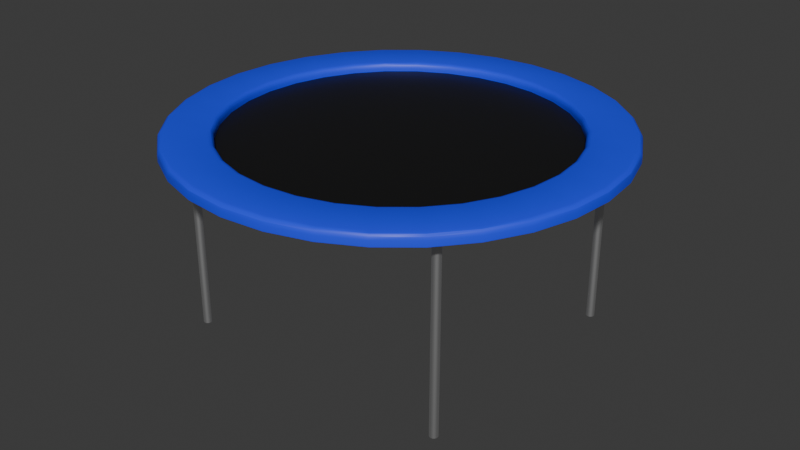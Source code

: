# Source: trampopo.blend  (saved by Blender 4.4.32; exported with 4.5.12 LTS)
import bpy
from mathutils import Matrix  # noqa: F401  (used for matrix-valued properties, if any)

bpy.ops.wm.read_factory_settings(use_empty=True)
scene = bpy.context.scene
scene.name = 'Scene'

# ---- collections
col_collection = bpy.data.collections.new('Collection'); scene.collection.children.link(col_collection)

# ---- materials (node trees are filled in below, after node groups)
mat_material_003 = bpy.data.materials.new('Material.003')
mat_material_001 = bpy.data.materials.new('Material.001')
mat_material_002 = bpy.data.materials.new('Material.002')

# ---- material node trees
mat_material_003.use_nodes = True; mat_material_003.node_tree.nodes.clear()
_N = mat_material_003.node_tree.nodes; _L = mat_material_003.node_tree.links
n0 = _N.new('ShaderNodeBsdfPrincipled'); n0.name = 'Principled BSDF'; n0.location = (10, 300)
n0.inputs[1].default_value = 1.0
n1 = _N.new('ShaderNodeOutputMaterial'); n1.name = 'Material Output'; n1.location = (300, 300)
_L.new(n0.outputs[0], n1.inputs[0])
n1.is_active_output = True
mat_material_001.use_nodes = True; mat_material_001.node_tree.nodes.clear()
_N = mat_material_001.node_tree.nodes; _L = mat_material_001.node_tree.links
n0 = _N.new('ShaderNodeBsdfPrincipled'); n0.name = 'Principled BSDF'; n0.location = (10, 300)
n0.inputs[0].default_value = (0.005582, 0.005582, 0.005582, 1.0)
n1 = _N.new('ShaderNodeOutputMaterial'); n1.name = 'Material Output'; n1.location = (300, 300)
_L.new(n0.outputs[0], n1.inputs[0])
n1.is_active_output = True
mat_material_002.use_nodes = True; mat_material_002.node_tree.nodes.clear()
_N = mat_material_002.node_tree.nodes; _L = mat_material_002.node_tree.links
n0 = _N.new('ShaderNodeBsdfPrincipled'); n0.name = 'Principled BSDF'; n0.location = (10, 300)
n0.inputs[0].default_value = (0.02012, 0.05243, 0.9503, 1.0)
n1 = _N.new('ShaderNodeOutputMaterial'); n1.name = 'Material Output'; n1.location = (300, 300)
_L.new(n0.outputs[0], n1.inputs[0])
n1.is_active_output = True

# ---- world
world_world = bpy.data.worlds.new('World'); scene.world = world_world
world_world.use_nodes = True; world_world.node_tree.nodes.clear()
_N = world_world.node_tree.nodes; _L = world_world.node_tree.links
n0 = _N.new('ShaderNodeOutputWorld'); n0.name = 'World Output'; n0.location = (300, 300)
n1 = _N.new('ShaderNodeBackground'); n1.name = 'Background'; n1.location = (10, 300)
n1.inputs[0].default_value = (0.05088, 0.05088, 0.05088, 1.0)
_L.new(n1.outputs[0], n0.inputs[0])
n0.is_active_output = True
world_world.color = (0.05088, 0.05088, 0.05088)
world_world.sun_shadow_jitter_overblur = 0.0

# ---- meshes
me_cylinder_001 = bpy.data.meshes.new('Cylinder.001')
me_cylinder_001.from_pydata([(-3.48, 3.189, 0.00647), (-3.48, 3.189, 0.9969), (-3.461, 3.187, 0.00647), (-3.461, 3.187, 0.9969), (-3.442, 3.182, 0.00647), (-3.442, 3.182, 0.9969), (-3.425, 3.173, 0.00647), (-3.425, 3.173, 0.9969), (-3.41, 3.16, 0.00647), (-3.41, 3.16, 0.9969), (-3.397, 3.145, 0.00647), (-3.397, 3.145, 0.9969), (-3.388, 3.128, 0.00647), (-3.388, 3.128, 0.9969), (-3.382, 3.109, 0.00647), (-3.382, 3.109, 0.9969), (-3.38, 3.089, 0.00647), (-3.38, 3.089, 0.9969), (-3.382, 3.07, 0.00647), (-3.382, 3.07, 0.9969), (-3.388, 3.051, 0.00647), (-3.388, 3.051, 0.9969), (-3.397, 3.034, 0.00647), (-3.397, 3.034, 0.9969), (-3.41, 3.019, 0.00647), (-3.41, 3.019, 0.9969), (-3.425, 3.006, 0.00647), (-3.425, 3.006, 0.9969), (-3.442, 2.997, 0.00647), (-3.442, 2.997, 0.9969), (-3.461, 2.991, 0.00647), (-3.461, 2.991, 0.9969), (-3.48, 2.989, 0.00647), (-3.48, 2.989, 0.9969), (-3.5, 2.991, 0.00647), (-3.5, 2.991, 0.9969), (-3.519, 2.997, 0.00647), (-3.519, 2.997, 0.9969), (-3.536, 3.006, 0.00647), (-3.536, 3.006, 0.9969), (-3.551, 3.019, 0.00647), (-3.551, 3.019, 0.9969), (-3.564, 3.034, 0.00647), (-3.564, 3.034, 0.9969), (-3.573, 3.051, 0.00647), (-3.573, 3.051, 0.9969), (-3.578, 3.07, 0.00647), (-3.578, 3.07, 0.9969), (-3.58, 3.089, 0.00647), (-3.58, 3.089, 0.9969), (-3.578, 3.109, 0.00647), (-3.578, 3.109, 0.9969), (-3.573, 3.128, 0.00647), (-3.573, 3.128, 0.9969), (-3.564, 3.145, 0.00647), (-3.564, 3.145, 0.9969), (-3.551, 3.16, 0.00647), (-3.551, 3.16, 0.9969), (-3.536, 3.173, 0.00647), (-3.536, 3.173, 0.9969), (-3.519, 3.182, 0.00647), (-3.519, 3.182, 0.9969), (-3.5, 3.187, 0.00647), (-3.5, 3.187, 0.9969), (3.48, 3.189, 0.00647), (3.48, 3.189, 0.9969), (3.461, 3.187, 0.00647), (3.461, 3.187, 0.9969), (3.442, 3.182, 0.00647), (3.442, 3.182, 0.9969), (3.425, 3.173, 0.00647), (3.425, 3.173, 0.9969), (3.41, 3.16, 0.00647), (3.41, 3.16, 0.9969), (3.397, 3.145, 0.00647), (3.397, 3.145, 0.9969), (3.388, 3.128, 0.00647), (3.388, 3.128, 0.9969), (3.382, 3.109, 0.00647), (3.382, 3.109, 0.9969), (3.38, 3.089, 0.00647), (3.38, 3.089, 0.9969), (3.382, 3.07, 0.00647), (3.382, 3.07, 0.9969), (3.388, 3.051, 0.00647), (3.388, 3.051, 0.9969), (3.397, 3.034, 0.00647), (3.397, 3.034, 0.9969), (3.41, 3.019, 0.00647), (3.41, 3.019, 0.9969), (3.425, 3.006, 0.00647), (3.425, 3.006, 0.9969), (3.442, 2.997, 0.00647), (3.442, 2.997, 0.9969), (3.461, 2.991, 0.00647), (3.461, 2.991, 0.9969), (3.48, 2.989, 0.00647), (3.48, 2.989, 0.9969), (3.5, 2.991, 0.00647), (3.5, 2.991, 0.9969), (3.519, 2.997, 0.00647), (3.519, 2.997, 0.9969), (3.536, 3.006, 0.00647), (3.536, 3.006, 0.9969), (3.551, 3.019, 0.00647), (3.551, 3.019, 0.9969), (3.564, 3.034, 0.00647), (3.564, 3.034, 0.9969), (3.573, 3.051, 0.00647), (3.573, 3.051, 0.9969), (3.578, 3.07, 0.00647), (3.578, 3.07, 0.9969), (3.58, 3.089, 0.00647), (3.58, 3.089, 0.9969), (3.578, 3.109, 0.00647), (3.578, 3.109, 0.9969), (3.573, 3.128, 0.00647), (3.573, 3.128, 0.9969), (3.564, 3.145, 0.00647), (3.564, 3.145, 0.9969), (3.551, 3.16, 0.00647), (3.551, 3.16, 0.9969), (3.536, 3.173, 0.00647), (3.536, 3.173, 0.9969), (3.519, 3.182, 0.00647), (3.519, 3.182, 0.9969), (3.5, 3.187, 0.00647), (3.5, 3.187, 0.9969), (-3.48, -3.189, 0.00647), (-3.48, -3.189, 0.9969), (-3.461, -3.187, 0.00647), (-3.461, -3.187, 0.9969), (-3.442, -3.182, 0.00647), (-3.442, -3.182, 0.9969), (-3.425, -3.173, 0.00647), (-3.425, -3.173, 0.9969), (-3.41, -3.16, 0.00647), (-3.41, -3.16, 0.9969), (-3.397, -3.145, 0.00647), (-3.397, -3.145, 0.9969), (-3.388, -3.128, 0.00647), (-3.388, -3.128, 0.9969), (-3.382, -3.109, 0.00647), (-3.382, -3.109, 0.9969), (-3.38, -3.089, 0.00647), (-3.38, -3.089, 0.9969), (-3.382, -3.07, 0.00647), (-3.382, -3.07, 0.9969), (-3.388, -3.051, 0.00647), (-3.388, -3.051, 0.9969), (-3.397, -3.034, 0.00647), (-3.397, -3.034, 0.9969), (-3.41, -3.019, 0.00647), (-3.41, -3.019, 0.9969), (-3.425, -3.006, 0.00647), (-3.425, -3.006, 0.9969), (-3.442, -2.997, 0.00647), (-3.442, -2.997, 0.9969), (-3.461, -2.991, 0.00647), (-3.461, -2.991, 0.9969), (-3.48, -2.989, 0.00647), (-3.48, -2.989, 0.9969), (-3.5, -2.991, 0.00647), (-3.5, -2.991, 0.9969), (-3.519, -2.997, 0.00647), (-3.519, -2.997, 0.9969), (-3.536, -3.006, 0.00647), (-3.536, -3.006, 0.9969), (-3.551, -3.019, 0.00647), (-3.551, -3.019, 0.9969), (-3.564, -3.034, 0.00647), (-3.564, -3.034, 0.9969), (-3.573, -3.051, 0.00647), (-3.573, -3.051, 0.9969), (-3.578, -3.07, 0.00647), (-3.578, -3.07, 0.9969), (-3.58, -3.089, 0.00647), (-3.58, -3.089, 0.9969), (-3.578, -3.109, 0.00647), (-3.578, -3.109, 0.9969), (-3.573, -3.128, 0.00647), (-3.573, -3.128, 0.9969), (-3.564, -3.145, 0.00647), (-3.564, -3.145, 0.9969), (-3.551, -3.16, 0.00647), (-3.551, -3.16, 0.9969), (-3.536, -3.173, 0.00647), (-3.536, -3.173, 0.9969), (-3.519, -3.182, 0.00647), (-3.519, -3.182, 0.9969), (-3.5, -3.187, 0.00647), (-3.5, -3.187, 0.9969), (3.48, -3.189, 0.00647), (3.48, -3.189, 0.9969), (3.461, -3.187, 0.00647), (3.461, -3.187, 0.9969), (3.442, -3.182, 0.00647), (3.442, -3.182, 0.9969), (3.425, -3.173, 0.00647), (3.425, -3.173, 0.9969), (3.41, -3.16, 0.00647), (3.41, -3.16, 0.9969), (3.397, -3.145, 0.00647), (3.397, -3.145, 0.9969), (3.388, -3.128, 0.00647), (3.388, -3.128, 0.9969), (3.382, -3.109, 0.00647), (3.382, -3.109, 0.9969), (3.38, -3.089, 0.00647), (3.38, -3.089, 0.9969), (3.382, -3.07, 0.00647), (3.382, -3.07, 0.9969), (3.388, -3.051, 0.00647), (3.388, -3.051, 0.9969), (3.397, -3.034, 0.00647), (3.397, -3.034, 0.9969), (3.41, -3.019, 0.00647), (3.41, -3.019, 0.9969), (3.425, -3.006, 0.00647), (3.425, -3.006, 0.9969), (3.442, -2.997, 0.00647), (3.442, -2.997, 0.9969), (3.461, -2.991, 0.00647), (3.461, -2.991, 0.9969), (3.48, -2.989, 0.00647), (3.48, -2.989, 0.9969), (3.5, -2.991, 0.00647), (3.5, -2.991, 0.9969), (3.519, -2.997, 0.00647), (3.519, -2.997, 0.9969), (3.536, -3.006, 0.00647), (3.536, -3.006, 0.9969), (3.551, -3.019, 0.00647), (3.551, -3.019, 0.9969), (3.564, -3.034, 0.00647), (3.564, -3.034, 0.9969), (3.573, -3.051, 0.00647), (3.573, -3.051, 0.9969), (3.578, -3.07, 0.00647), (3.578, -3.07, 0.9969), (3.58, -3.089, 0.00647), (3.58, -3.089, 0.9969), (3.578, -3.109, 0.00647), (3.578, -3.109, 0.9969), (3.573, -3.128, 0.00647), (3.573, -3.128, 0.9969), (3.564, -3.145, 0.00647), (3.564, -3.145, 0.9969), (3.551, -3.16, 0.00647), (3.551, -3.16, 0.9969), (3.536, -3.173, 0.00647), (3.536, -3.173, 0.9969), (3.519, -3.182, 0.00647), (3.519, -3.182, 0.9969), (3.5, -3.187, 0.00647), (3.5, -3.187, 0.9969), (0.0, 5.351, 0.9949), (1.044, 5.248, 0.9949), (2.048, 4.944, 0.9949), (2.973, 4.449, 0.9949), (3.784, 3.784, 0.9949), (4.449, 2.973, 0.9949), (4.944, 2.048, 0.9949), (5.248, 1.044, 0.9949), (5.351, 0.0, 0.9949), (5.248, -1.044, 0.9949), (4.944, -2.048, 0.9949), (4.449, -2.973, 0.9949), (3.784, -3.784, 0.9949), (2.973, -4.449, 0.9949), (2.048, -4.944, 0.9949), (1.044, -5.248, 0.9949), (0.0, -5.351, 0.9949), (-1.044, -5.248, 0.9949), (-2.048, -4.944, 0.9949), (-2.973, -4.449, 0.9949), (-3.784, -3.784, 0.9949), (-4.449, -2.973, 0.9949), (-4.944, -2.048, 0.9949), (-5.248, -1.044, 0.9949), (-5.351, 0.0, 0.9949), (-5.248, 1.044, 0.9949), (-4.944, 2.048, 0.9949), (-4.449, 2.973, 0.9949), (-3.784, 3.784, 0.9949), (-2.973, 4.449, 0.9949), (-2.048, 4.944, 0.9949), (-1.044, 5.248, 0.9949), (0.8038, 4.041, 1.007), (0.0, 4.12, 1.007), (1.577, 3.806, 1.007), (2.289, 3.426, 1.007), (2.913, 2.913, 1.007), (3.426, 2.289, 1.007), (3.806, 1.577, 1.007), (4.041, 0.8038, 1.007), (4.12, 0.0, 1.007), (4.041, -0.8038, 1.007), (3.806, -1.577, 1.007), (3.426, -2.289, 1.007), (2.913, -2.913, 1.007), (2.289, -3.426, 1.007), (1.577, -3.806, 1.007), (0.8038, -4.041, 1.007), (0.0, -4.12, 1.007), (-0.8038, -4.041, 1.007), (-1.577, -3.806, 1.007), (-2.289, -3.426, 1.007), (-2.913, -2.913, 1.007), (-3.426, -2.289, 1.007), (-3.806, -1.577, 1.007), (-4.041, -0.8038, 1.007), (-4.12, 0.0, 1.007), (-4.041, 0.8038, 1.007), (-3.806, 1.577, 1.007), (-3.426, 2.289, 1.007), (-2.913, 2.913, 1.007), (-2.289, 3.426, 1.007), (-1.577, 3.806, 1.007), (-0.8038, 4.041, 1.007), (0.0, 4.251, 1.05), (0.0, 4.12, 1.023), (0.0, 4.186, 1.046), (0.0, 4.138, 1.037), (0.8038, 4.041, 1.023), (0.8293, 4.169, 1.05), (0.8072, 4.058, 1.037), (0.8166, 4.105, 1.046), (1.577, 3.806, 1.023), (1.627, 3.928, 1.05), (1.583, 3.823, 1.037), (1.602, 3.867, 1.046), (2.289, 3.426, 1.023), (2.362, 3.535, 1.05), (2.299, 3.44, 1.037), (2.325, 3.48, 1.046), (2.913, 2.913, 1.023), (3.006, 3.006, 1.05), (2.926, 2.926, 1.037), (2.96, 2.96, 1.046), (3.426, 2.289, 1.023), (3.535, 2.362, 1.05), (3.44, 2.299, 1.037), (3.48, 2.325, 1.046), (3.806, 1.577, 1.023), (3.928, 1.627, 1.05), (3.823, 1.583, 1.037), (3.867, 1.602, 1.046), (4.041, 0.8038, 1.023), (4.169, 0.8293, 1.05), (4.058, 0.8072, 1.037), (4.105, 0.8166, 1.046), (4.12, 0.0, 1.023), (4.251, 0.0, 1.05), (4.138, 0.0, 1.037), (4.186, 0.0, 1.046), (4.041, -0.8038, 1.023), (4.169, -0.8293, 1.05), (4.058, -0.8072, 1.037), (4.105, -0.8166, 1.046), (3.806, -1.577, 1.023), (3.928, -1.627, 1.05), (3.823, -1.583, 1.037), (3.867, -1.602, 1.046), (3.426, -2.289, 1.023), (3.535, -2.362, 1.05), (3.44, -2.299, 1.037), (3.48, -2.325, 1.046), (2.913, -2.913, 1.023), (3.006, -3.006, 1.05), (2.926, -2.926, 1.037), (2.96, -2.96, 1.046), (2.289, -3.426, 1.023), (2.362, -3.535, 1.05), (2.299, -3.44, 1.037), (2.325, -3.48, 1.046), (1.577, -3.806, 1.023), (1.627, -3.928, 1.05), (1.583, -3.823, 1.037), (1.602, -3.867, 1.046), (0.8038, -4.041, 1.023), (0.8293, -4.169, 1.05), (0.8072, -4.058, 1.037), (0.8166, -4.105, 1.046), (0.0, -4.12, 1.023), (0.0, -4.251, 1.05), (0.0, -4.138, 1.037), (0.0, -4.186, 1.046), (-0.8038, -4.041, 1.023), (-0.8293, -4.169, 1.05), (-0.8072, -4.058, 1.037), (-0.8166, -4.105, 1.046), (-1.577, -3.806, 1.023), (-1.627, -3.928, 1.05), (-1.583, -3.823, 1.037), (-1.602, -3.867, 1.046), (-2.289, -3.426, 1.023), (-2.362, -3.535, 1.05), (-2.299, -3.44, 1.037), (-2.325, -3.48, 1.046), (-2.913, -2.913, 1.023), (-3.006, -3.006, 1.05), (-2.926, -2.926, 1.037), (-2.96, -2.96, 1.046), (-3.426, -2.289, 1.023), (-3.535, -2.362, 1.05), (-3.44, -2.299, 1.037), (-3.48, -2.325, 1.046), (-3.806, -1.577, 1.023), (-3.928, -1.627, 1.05), (-3.823, -1.583, 1.037), (-3.867, -1.602, 1.046), (-4.041, -0.8038, 1.023), (-4.169, -0.8293, 1.05), (-4.058, -0.8072, 1.037), (-4.105, -0.8166, 1.046), (-4.12, 0.0, 1.023), (-4.251, 0.0, 1.05), (-4.138, 0.0, 1.037), (-4.186, 0.0, 1.046), (-4.041, 0.8038, 1.023), (-4.169, 0.8293, 1.05), (-4.058, 0.8072, 1.037), (-4.105, 0.8166, 1.046), (-3.806, 1.577, 1.023), (-3.928, 1.627, 1.05), (-3.823, 1.583, 1.037), (-3.867, 1.602, 1.046), (-3.426, 2.289, 1.023), (-3.535, 2.362, 1.05), (-3.44, 2.299, 1.037), (-3.48, 2.325, 1.046), (-2.913, 2.913, 1.023), (-3.006, 3.006, 1.05), (-2.926, 2.926, 1.037), (-2.96, 2.96, 1.046), (-2.289, 3.426, 1.023), (-2.362, 3.535, 1.05), (-2.299, 3.44, 1.037), (-2.325, 3.48, 1.046), (-1.577, 3.806, 1.023), (-1.627, 3.928, 1.05), (-1.583, 3.823, 1.037), (-1.602, 3.867, 1.046), (-0.8038, 4.041, 1.023), (-0.8293, 4.169, 1.05), (-0.8072, 4.058, 1.037), (-0.8166, 4.105, 1.046), (1.018, 5.12, 1.05), (1.044, 5.248, 1.023), (1.031, 5.184, 1.046), (1.041, 5.231, 1.037), (0.0, 5.351, 1.023), (0.0, 5.22, 1.05), (0.0, 5.334, 1.037), (0.0, 5.286, 1.046), (1.998, 4.823, 1.05), (2.048, 4.944, 1.023), (2.023, 4.883, 1.046), (2.041, 4.928, 1.037), (2.9, 4.34, 1.05), (2.973, 4.449, 1.023), (2.937, 4.395, 1.046), (2.963, 4.435, 1.037), (3.691, 3.691, 1.05), (3.784, 3.784, 1.023), (3.737, 3.737, 1.046), (3.771, 3.771, 1.037), (4.34, 2.9, 1.05), (4.449, 2.973, 1.023), (4.395, 2.937, 1.046), (4.435, 2.963, 1.037), (4.823, 1.998, 1.05), (4.944, 2.048, 1.023), (4.883, 2.023, 1.046), (4.928, 2.041, 1.037), (5.12, 1.018, 1.05), (5.248, 1.044, 1.023), (5.184, 1.031, 1.046), (5.231, 1.041, 1.037), (5.22, 0.0, 1.05), (5.351, 0.0, 1.023), (5.286, 0.0, 1.046), (5.334, 0.0, 1.037), (5.12, -1.018, 1.05), (5.248, -1.044, 1.023), (5.184, -1.031, 1.046), (5.231, -1.041, 1.037), (4.823, -1.998, 1.05), (4.944, -2.048, 1.023), (4.883, -2.023, 1.046), (4.928, -2.041, 1.037), (4.34, -2.9, 1.05), (4.449, -2.973, 1.023), (4.395, -2.937, 1.046), (4.435, -2.963, 1.037), (3.691, -3.691, 1.05), (3.784, -3.784, 1.023), (3.737, -3.737, 1.046), (3.771, -3.771, 1.037), (2.9, -4.34, 1.05), (2.973, -4.449, 1.023), (2.937, -4.395, 1.046), (2.963, -4.435, 1.037), (1.998, -4.823, 1.05), (2.048, -4.944, 1.023), (2.023, -4.883, 1.046), (2.041, -4.928, 1.037), (1.018, -5.12, 1.05), (1.044, -5.248, 1.023), (1.031, -5.184, 1.046), (1.041, -5.231, 1.037), (0.0, -5.22, 1.05), (0.0, -5.351, 1.023), (0.0, -5.286, 1.046), (0.0, -5.334, 1.037), (-1.018, -5.12, 1.05), (-1.044, -5.248, 1.023), (-1.031, -5.184, 1.046), (-1.041, -5.231, 1.037), (-1.998, -4.823, 1.05), (-2.048, -4.944, 1.023), (-2.023, -4.883, 1.046), (-2.041, -4.928, 1.037), (-2.9, -4.34, 1.05), (-2.973, -4.449, 1.023), (-2.937, -4.395, 1.046), (-2.963, -4.435, 1.037), (-3.691, -3.691, 1.05), (-3.784, -3.784, 1.023), (-3.737, -3.737, 1.046), (-3.771, -3.771, 1.037), (-4.34, -2.9, 1.05), (-4.449, -2.973, 1.023), (-4.395, -2.937, 1.046), (-4.435, -2.963, 1.037), (-4.823, -1.998, 1.05), (-4.944, -2.048, 1.023), (-4.883, -2.023, 1.046), (-4.928, -2.041, 1.037), (-5.12, -1.018, 1.05), (-5.248, -1.044, 1.023), (-5.184, -1.031, 1.046), (-5.231, -1.041, 1.037), (-5.22, 0.0, 1.05), (-5.351, 0.0, 1.023), (-5.286, 0.0, 1.046), (-5.334, 0.0, 1.037), (-5.12, 1.018, 1.05), (-5.248, 1.044, 1.023), (-5.184, 1.031, 1.046), (-5.231, 1.041, 1.037), (-4.823, 1.998, 1.05), (-4.944, 2.048, 1.023), (-4.883, 2.023, 1.046), (-4.928, 2.041, 1.037), (-4.34, 2.9, 1.05), (-4.449, 2.973, 1.023), (-4.395, 2.937, 1.046), (-4.435, 2.963, 1.037), (-3.691, 3.691, 1.05), (-3.784, 3.784, 1.023), (-3.737, 3.737, 1.046), (-3.771, 3.771, 1.037), (-2.9, 4.34, 1.05), (-2.973, 4.449, 1.023), (-2.937, 4.395, 1.046), (-2.963, 4.435, 1.037), (-1.998, 4.823, 1.05), (-2.048, 4.944, 1.023), (-2.023, 4.883, 1.046), (-2.041, 4.928, 1.037), (-1.018, 5.12, 1.05), (-1.044, 5.248, 1.023), (-1.031, 5.184, 1.046), (-1.041, 5.231, 1.037)], [], [(0, 1, 3, 2), (2, 3, 5, 4), (4, 5, 7, 6), (6, 7, 9, 8), (8, 9, 11, 10), (10, 11, 13, 12), (12, 13, 15, 14), (14, 15, 17, 16), (16, 17, 19, 18), (18, 19, 21, 20), (20, 21, 23, 22), (22, 23, 25, 24), (24, 25, 27, 26), (26, 27, 29, 28), (28, 29, 31, 30), (30, 31, 33, 32), (32, 33, 35, 34), (34, 35, 37, 36), (36, 37, 39, 38), (38, 39, 41, 40), (40, 41, 43, 42), (42, 43, 45, 44), (44, 45, 47, 46), (46, 47, 49, 48), (48, 49, 51, 50), (50, 51, 53, 52), (52, 53, 55, 54), (54, 55, 57, 56), (56, 57, 59, 58), (58, 59, 61, 60), (3, 1, 63, 61, 59, 57, 55, 53, 51, 49, 47, 45, 43, 41, 39, 37, 35, 33, 31, 29, 27, 25, 23, 21, 19, 17, 15, 13, 11, 9, 7, 5), (60, 61, 63, 62), (62, 63, 1, 0), (0, 2, 4, 6, 8, 10, 12, 14, 16, 18, 20, 22, 24, 26, 28, 30, 32, 34, 36, 38, 40, 42, 44, 46, 48, 50, 52, 54, 56, 58, 60, 62), (64, 66, 67, 65), (66, 68, 69, 67), (68, 70, 71, 69), (70, 72, 73, 71), (72, 74, 75, 73), (74, 76, 77, 75), (76, 78, 79, 77), (78, 80, 81, 79), (80, 82, 83, 81), (82, 84, 85, 83), (84, 86, 87, 85), (86, 88, 89, 87), (88, 90, 91, 89), (90, 92, 93, 91), (92, 94, 95, 93), (94, 96, 97, 95), (96, 98, 99, 97), (98, 100, 101, 99), (100, 102, 103, 101), (102, 104, 105, 103), (104, 106, 107, 105), (106, 108, 109, 107), (108, 110, 111, 109), (110, 112, 113, 111), (112, 114, 115, 113), (114, 116, 117, 115), (116, 118, 119, 117), (118, 120, 121, 119), (120, 122, 123, 121), (122, 124, 125, 123), (67, 69, 71, 73, 75, 77, 79, 81, 83, 85, 87, 89, 91, 93, 95, 97, 99, 101, 103, 105, 107, 109, 111, 113, 115, 117, 119, 121, 123, 125, 127, 65), (124, 126, 127, 125), (126, 64, 65, 127), (64, 126, 124, 122, 120, 118, 116, 114, 112, 110, 108, 106, 104, 102, 100, 98, 96, 94, 92, 90, 88, 86, 84, 82, 80, 78, 76, 74, 72, 70, 68, 66), (128, 130, 131, 129), (130, 132, 133, 131), (132, 134, 135, 133), (134, 136, 137, 135), (136, 138, 139, 137), (138, 140, 141, 139), (140, 142, 143, 141), (142, 144, 145, 143), (144, 146, 147, 145), (146, 148, 149, 147), (148, 150, 151, 149), (150, 152, 153, 151), (152, 154, 155, 153), (154, 156, 157, 155), (156, 158, 159, 157), (158, 160, 161, 159), (160, 162, 163, 161), (162, 164, 165, 163), (164, 166, 167, 165), (166, 168, 169, 167), (168, 170, 171, 169), (170, 172, 173, 171), (172, 174, 175, 173), (174, 176, 177, 175), (176, 178, 179, 177), (178, 180, 181, 179), (180, 182, 183, 181), (182, 184, 185, 183), (184, 186, 187, 185), (186, 188, 189, 187), (131, 133, 135, 137, 139, 141, 143, 145, 147, 149, 151, 153, 155, 157, 159, 161, 163, 165, 167, 169, 171, 173, 175, 177, 179, 181, 183, 185, 187, 189, 191, 129), (188, 190, 191, 189), (190, 128, 129, 191), (128, 190, 188, 186, 184, 182, 180, 178, 176, 174, 172, 170, 168, 166, 164, 162, 160, 158, 156, 154, 152, 150, 148, 146, 144, 142, 140, 138, 136, 134, 132, 130), (192, 193, 195, 194), (194, 195, 197, 196), (196, 197, 199, 198), (198, 199, 201, 200), (200, 201, 203, 202), (202, 203, 205, 204), (204, 205, 207, 206), (206, 207, 209, 208), (208, 209, 211, 210), (210, 211, 213, 212), (212, 213, 215, 214), (214, 215, 217, 216), (216, 217, 219, 218), (218, 219, 221, 220), (220, 221, 223, 222), (222, 223, 225, 224), (224, 225, 227, 226), (226, 227, 229, 228), (228, 229, 231, 230), (230, 231, 233, 232), (232, 233, 235, 234), (234, 235, 237, 236), (236, 237, 239, 238), (238, 239, 241, 240), (240, 241, 243, 242), (242, 243, 245, 244), (244, 245, 247, 246), (246, 247, 249, 248), (248, 249, 251, 250), (250, 251, 253, 252), (195, 193, 255, 253, 251, 249, 247, 245, 243, 241, 239, 237, 235, 233, 231, 229, 227, 225, 223, 221, 219, 217, 215, 213, 211, 209, 207, 205, 203, 201, 199, 197), (252, 253, 255, 254), (254, 255, 193, 192), (192, 194, 196, 198, 200, 202, 204, 206, 208, 210, 212, 214, 216, 218, 220, 222, 224, 226, 228, 230, 232, 234, 236, 238, 240, 242, 244, 246, 248, 250, 252, 254), (257, 449, 457, 258), (287, 573, 452, 256), (259, 461, 465, 260), (260, 465, 469, 261), (261, 469, 473, 262), (262, 473, 477, 263), (263, 477, 481, 264), (264, 481, 485, 265), (265, 485, 489, 266), (266, 489, 493, 267), (267, 493, 497, 268), (268, 497, 501, 269), (269, 501, 505, 270), (270, 505, 509, 271), (271, 509, 513, 272), (272, 513, 517, 273), (273, 517, 521, 274), (274, 521, 525, 275), (275, 525, 529, 276), (276, 529, 533, 277), (277, 533, 537, 278), (278, 537, 541, 279), (279, 541, 545, 280), (280, 545, 549, 281), (281, 549, 553, 282), (282, 553, 557, 283), (283, 557, 561, 284), (284, 561, 565, 285), (285, 565, 569, 286), (286, 569, 573, 287), (412, 408, 310, 311), (258, 457, 461, 259), (256, 257, 258, 259, 260, 261, 262, 263, 264, 265, 266, 267, 268, 269, 270, 271, 272, 273, 274, 275, 276, 277, 278, 279, 280, 281, 282, 283, 284, 285, 286, 287), (321, 444, 319, 289), (332, 328, 290, 291), (336, 332, 291, 292), (340, 336, 292, 293), (344, 340, 293, 294), (348, 344, 294, 295), (352, 348, 295, 296), (356, 352, 296, 297), (360, 356, 297, 298), (364, 360, 298, 299), (368, 364, 299, 300), (372, 368, 300, 301), (376, 372, 301, 302), (380, 376, 302, 303), (384, 380, 303, 304), (388, 384, 304, 305), (392, 388, 305, 306), (396, 392, 306, 307), (400, 396, 307, 308), (404, 400, 308, 309), (405, 409, 536, 532), (408, 404, 309, 310), (416, 412, 311, 312), (420, 416, 312, 313), (424, 420, 313, 314), (428, 424, 314, 315), (432, 428, 315, 316), (436, 432, 316, 317), (440, 436, 317, 318), (444, 440, 318, 319), (256, 452, 449, 257), (328, 324, 288, 290), (288, 289, 319, 318, 317, 316, 315, 314, 313, 312, 311, 310, 309, 308, 307, 306, 305, 304, 303, 302, 301, 300, 299, 298, 297, 296, 295, 294, 293, 292, 291, 290), (353, 357, 484, 480), (409, 413, 540, 536), (357, 361, 488, 484), (413, 417, 544, 540), (361, 365, 492, 488), (417, 421, 548, 544), (365, 369, 496, 492), (421, 425, 552, 548), (369, 373, 500, 496), (425, 429, 556, 552), (373, 377, 504, 500), (320, 325, 448, 453), (429, 433, 560, 556), (377, 381, 508, 504), (325, 329, 456, 448), (433, 437, 564, 560), (381, 385, 512, 508), (329, 333, 460, 456), (437, 441, 568, 564), (385, 389, 516, 512), (333, 337, 464, 460), (441, 445, 572, 568), (389, 393, 520, 516), (337, 341, 468, 464), (445, 320, 453, 572), (393, 397, 524, 520), (341, 345, 472, 468), (397, 401, 528, 524), (345, 349, 476, 472), (401, 405, 532, 528), (349, 353, 480, 476), (449, 452, 454, 451), (451, 454, 455, 450), (450, 455, 453, 448), (457, 449, 451, 459), (459, 451, 450, 458), (458, 450, 448, 456), (461, 457, 459, 463), (463, 459, 458, 462), (462, 458, 456, 460), (465, 461, 463, 467), (467, 463, 462, 466), (466, 462, 460, 464), (469, 465, 467, 471), (471, 467, 466, 470), (470, 466, 464, 468), (473, 469, 471, 475), (475, 471, 470, 474), (474, 470, 468, 472), (477, 473, 475, 479), (479, 475, 474, 478), (478, 474, 472, 476), (481, 477, 479, 483), (483, 479, 478, 482), (482, 478, 476, 480), (485, 481, 483, 487), (487, 483, 482, 486), (486, 482, 480, 484), (489, 485, 487, 491), (491, 487, 486, 490), (490, 486, 484, 488), (493, 489, 491, 495), (495, 491, 490, 494), (494, 490, 488, 492), (497, 493, 495, 499), (499, 495, 494, 498), (498, 494, 492, 496), (501, 497, 499, 503), (503, 499, 498, 502), (502, 498, 496, 500), (505, 501, 503, 507), (507, 503, 502, 506), (506, 502, 500, 504), (509, 505, 507, 511), (511, 507, 506, 510), (510, 506, 504, 508), (513, 509, 511, 515), (515, 511, 510, 514), (514, 510, 508, 512), (517, 513, 515, 519), (519, 515, 514, 518), (518, 514, 512, 516), (521, 517, 519, 523), (523, 519, 518, 522), (522, 518, 516, 520), (525, 521, 523, 527), (527, 523, 522, 526), (526, 522, 520, 524), (529, 525, 527, 531), (531, 527, 526, 530), (530, 526, 524, 528), (533, 529, 531, 535), (535, 531, 530, 534), (534, 530, 528, 532), (537, 533, 535, 539), (539, 535, 534, 538), (538, 534, 532, 536), (541, 537, 539, 543), (543, 539, 538, 542), (542, 538, 536, 540), (545, 541, 543, 547), (547, 543, 542, 546), (546, 542, 540, 544), (549, 545, 547, 551), (551, 547, 546, 550), (550, 546, 544, 548), (553, 549, 551, 555), (555, 551, 550, 554), (554, 550, 548, 552), (557, 553, 555, 559), (559, 555, 554, 558), (558, 554, 552, 556), (561, 557, 559, 563), (563, 559, 558, 562), (562, 558, 556, 560), (565, 561, 563, 567), (567, 563, 562, 566), (566, 562, 560, 564), (569, 565, 567, 571), (571, 567, 566, 570), (570, 566, 564, 568), (573, 569, 571, 575), (575, 571, 570, 574), (574, 570, 568, 572), (452, 573, 575, 454), (454, 575, 574, 455), (455, 574, 572, 453), (325, 320, 322, 327), (327, 322, 323, 326), (326, 323, 321, 324), (329, 325, 327, 331), (331, 327, 326, 330), (330, 326, 324, 328), (333, 329, 331, 335), (335, 331, 330, 334), (334, 330, 328, 332), (337, 333, 335, 339), (339, 335, 334, 338), (338, 334, 332, 336), (341, 337, 339, 343), (343, 339, 338, 342), (342, 338, 336, 340), (345, 341, 343, 347), (347, 343, 342, 346), (346, 342, 340, 344), (349, 345, 347, 351), (351, 347, 346, 350), (350, 346, 344, 348), (353, 349, 351, 355), (355, 351, 350, 354), (354, 350, 348, 352), (357, 353, 355, 359), (359, 355, 354, 358), (358, 354, 352, 356), (361, 357, 359, 363), (363, 359, 358, 362), (362, 358, 356, 360), (365, 361, 363, 367), (367, 363, 362, 366), (366, 362, 360, 364), (369, 365, 367, 371), (371, 367, 366, 370), (370, 366, 364, 368), (373, 369, 371, 375), (375, 371, 370, 374), (374, 370, 368, 372), (377, 373, 375, 379), (379, 375, 374, 378), (378, 374, 372, 376), (381, 377, 379, 383), (383, 379, 378, 382), (382, 378, 376, 380), (385, 381, 383, 387), (387, 383, 382, 386), (386, 382, 380, 384), (389, 385, 387, 391), (391, 387, 386, 390), (390, 386, 384, 388), (393, 389, 391, 395), (395, 391, 390, 394), (394, 390, 388, 392), (397, 393, 395, 399), (399, 395, 394, 398), (398, 394, 392, 396), (401, 397, 399, 403), (403, 399, 398, 402), (402, 398, 396, 400), (405, 401, 403, 407), (407, 403, 402, 406), (406, 402, 400, 404), (409, 405, 407, 411), (411, 407, 406, 410), (410, 406, 404, 408), (413, 409, 411, 415), (415, 411, 410, 414), (414, 410, 408, 412), (417, 413, 415, 419), (419, 415, 414, 418), (418, 414, 412, 416), (421, 417, 419, 423), (423, 419, 418, 422), (422, 418, 416, 420), (425, 421, 423, 427), (427, 423, 422, 426), (426, 422, 420, 424), (429, 425, 427, 431), (431, 427, 426, 430), (430, 426, 424, 428), (433, 429, 431, 435), (435, 431, 430, 434), (434, 430, 428, 432), (437, 433, 435, 439), (439, 435, 434, 438), (438, 434, 432, 436), (441, 437, 439, 443), (443, 439, 438, 442), (442, 438, 436, 440), (445, 441, 443, 447), (447, 443, 442, 446), (446, 442, 440, 444), (320, 445, 447, 322), (322, 447, 446, 323), (323, 446, 444, 321), (324, 321, 289, 288)])
me_cylinder_001.polygons.foreach_set('use_smooth', [0, 0, 0, 0, 0, 0, 0, 0, 0, 0, 0, 0, 0, 0, 0, 0, 0, 0, 0, 0, 0, 0, 0, 0, 0, 0, 0, 0, 0, 0, 0, 0, 0, 0, 0, 0, 0, 0, 0, 0, 0, 0, 0, 0, 0, 0, 0, 0, 0, 0, 0, 0, 0, 0, 0, 0, 0, 0, 0, 0, 0, 0, 0, 0, 0, 0, 0, 0, 0, 0, 0, 0, 0, 0, 0, 0, 0, 0, 0, 0, 0, 0, 0, 0, 0, 0, 0, 0, 0, 0, 0, 0, 0, 0, 0, 0, 0, 0, 0, 0, 0, 0, 0, 0, 0, 0, 0, 0, 0, 0, 0, 0, 0, 0, 0, 0, 0, 0, 0, 0, 0, 0, 0, 0, 0, 0, 0, 0, 0, 0, 0, 0, 0, 0, 0, 0, 1, 1, 1, 1, 1, 1, 1, 1, 1, 1, 1, 1, 1, 1, 1, 1, 1, 1, 1, 1, 1, 1, 1, 1, 1, 1, 1, 1, 1, 1, 1, 1, 1, 1, 1, 1, 1, 1, 1, 1, 1, 1, 1, 1, 1, 1, 1, 1, 1, 1, 1, 1, 1, 1, 1, 1, 1, 1, 1, 1, 1, 1, 1, 1, 1, 1, 1, 1, 1, 1, 1, 1, 1, 1, 1, 1, 1, 1, 1, 1, 1, 1, 1, 1, 1, 1, 1, 1, 1, 1, 1, 1, 1, 1, 1, 1, 1, 1, 1, 1, 1, 1, 1, 1, 1, 1, 1, 1, 1, 1, 1, 1, 1, 1, 1, 1, 1, 1, 1, 1, 1, 1, 1, 1, 1, 1, 1, 1, 1, 1, 1, 1, 1, 1, 1, 1, 1, 1, 1, 1, 1, 1, 1, 1, 1, 1, 1, 1, 1, 1, 1, 1, 1, 1, 1, 1, 1, 1, 1, 1, 1, 1, 1, 1, 1, 1, 1, 1, 1, 1, 1, 1, 1, 1, 1, 1, 1, 1, 1, 1, 1, 1, 1, 1, 1, 1, 1, 1, 1, 1, 1, 1, 1, 1, 1, 1, 1, 1, 1, 1, 1, 1, 1, 1, 1, 1, 1, 1, 1, 1, 1, 1, 1, 1, 1, 1, 1, 1, 1, 1, 1, 1, 1, 1, 1, 1, 1, 1, 1, 1, 1, 1, 1, 1, 1, 1, 1, 1, 1, 1, 1, 1, 1, 1, 1, 1, 1, 1, 1, 1, 1, 1, 1, 1, 1, 1, 1, 1, 1, 1, 1, 1, 1, 1, 1, 1, 1, 1, 1, 1, 1, 1, 1, 1, 1, 1, 1, 1, 1, 1, 1, 1, 1, 1, 1, 1, 1, 1, 1, 1])
me_cylinder_001.polygons.foreach_set('material_index', [0, 0, 0, 0, 0, 0, 0, 0, 0, 0, 0, 0, 0, 0, 0, 0, 0, 0, 0, 0, 0, 0, 0, 0, 0, 0, 0, 0, 0, 0, 0, 0, 0, 0, 0, 0, 0, 0, 0, 0, 0, 0, 0, 0, 0, 0, 0, 0, 0, 0, 0, 0, 0, 0, 0, 0, 0, 0, 0, 0, 0, 0, 0, 0, 0, 0, 0, 0, 0, 0, 0, 0, 0, 0, 0, 0, 0, 0, 0, 0, 0, 0, 0, 0, 0, 0, 0, 0, 0, 0, 0, 0, 0, 0, 0, 0, 0, 0, 0, 0, 0, 0, 0, 0, 0, 0, 0, 0, 0, 0, 0, 0, 0, 0, 0, 0, 0, 0, 0, 0, 0, 0, 0, 0, 0, 0, 0, 0, 0, 0, 0, 0, 0, 0, 0, 0, 2, 2, 2, 2, 2, 2, 2, 2, 2, 2, 2, 2, 2, 2, 2, 2, 2, 2, 2, 2, 2, 2, 2, 2, 2, 2, 2, 2, 2, 2, 2, 2, 2, 2, 2, 2, 2, 2, 2, 2, 2, 2, 2, 2, 2, 2, 2, 2, 2, 2, 2, 2, 2, 2, 2, 2, 2, 2, 2, 2, 2, 2, 2, 2, 2, 1, 2, 2, 2, 2, 2, 2, 2, 2, 2, 2, 2, 2, 2, 2, 2, 2, 2, 2, 2, 2, 2, 2, 2, 2, 2, 2, 2, 2, 2, 2, 2, 2, 2, 2, 2, 2, 2, 2, 2, 2, 2, 2, 2, 2, 2, 2, 2, 2, 2, 2, 2, 2, 2, 2, 2, 2, 2, 2, 2, 2, 2, 2, 2, 2, 2, 2, 2, 2, 2, 2, 2, 2, 2, 2, 2, 2, 2, 2, 2, 2, 2, 2, 2, 2, 2, 2, 2, 2, 2, 2, 2, 2, 2, 2, 2, 2, 2, 2, 2, 2, 2, 2, 2, 2, 2, 2, 2, 2, 2, 2, 2, 2, 2, 2, 2, 2, 2, 2, 2, 2, 2, 2, 2, 2, 2, 2, 2, 2, 2, 2, 2, 2, 2, 2, 2, 2, 2, 2, 2, 2, 2, 2, 2, 2, 2, 2, 2, 2, 2, 2, 2, 2, 2, 2, 2, 2, 2, 2, 2, 2, 2, 2, 2, 2, 2, 2, 2, 2, 2, 2, 2, 2, 2, 2, 2, 2, 2, 2, 2, 2, 2, 2, 2, 2, 2, 2, 2, 2, 2, 2, 2, 2, 2, 2, 2, 2, 2, 2, 2, 2, 2, 2, 2, 2, 2, 2, 2, 2, 2, 2, 2, 2, 2, 2, 2, 2, 2, 2, 2, 2, 2, 2, 2, 2])
_k = set([(256, 257), (256, 287), (257, 258), (258, 259), (259, 260), (260, 261), (261, 262), (262, 263), (263, 264), (264, 265), (265, 266), (266, 267), (267, 268), (268, 269), (269, 270), (270, 271), (271, 272), (272, 273), (273, 274), (274, 275), (275, 276), (276, 277), (277, 278), (278, 279), (279, 280), (280, 281), (281, 282), (282, 283), (283, 284), (284, 285), (285, 286), (286, 287), (288, 289), (288, 290), (289, 319), (290, 291), (291, 292), (292, 293), (293, 294), (294, 295), (295, 296), (296, 297), (297, 298), (298, 299), (299, 300), (300, 301), (301, 302), (302, 303), (303, 304), (304, 305), (305, 306), (306, 307), (307, 308), (308, 309), (309, 310), (310, 311), (311, 312), (312, 313), (313, 314), (314, 315), (315, 316), (316, 317), (317, 318), (318, 319), (327, 331), (335, 339), (339, 343), (347, 351), (359, 363), (367, 371), (371, 375), (379, 383), (391, 395), (399, 403), (403, 407), (411, 415), (423, 427), (431, 435), (435, 439), (443, 447), (451, 454), (451, 459), (454, 575), (458, 462), (462, 466), (463, 467), (466, 470), (467, 471), (470, 474), (475, 479), (479, 483), (483, 487), (487, 491), (490, 494), (494, 498), (495, 499), (498, 502), (499, 503), (502, 506), (507, 511), (511, 515), (515, 519), (519, 523), (522, 526), (526, 530), (527, 531), (530, 534), (531, 535), (534, 538), (539, 543), (543, 547), (547, 551), (551, 555), (554, 558), (558, 562), (559, 563), (562, 566), (563, 567), (566, 570), (571, 575)])
me_cylinder_001.attributes.new('sharp_edge', 'BOOLEAN', 'EDGE').data.foreach_set('value', [ (min(e.vertices), max(e.vertices)) in _k for e in me_cylinder_001.edges])
_uv = me_cylinder_001.uv_layers.new(name='UVMap')
_uv.uv.foreach_set('vector', [1.0, 0.5, 1.0, 1.0, 0.9688, 1.0, 0.9688, 0.5, 0.9688, 0.5, 0.9688, 1.0, 0.9375, 1.0, 0.9375, 0.5, 0.9375, 0.5, 0.9375, 1.0, 0.9062, 1.0, 0.9062, 0.5, 0.9062, 0.5, 0.9062, 1.0, 0.875, 1.0, 0.875, 0.5, 0.875, 0.5, 0.875, 1.0, 0.8438, 1.0, 0.8438, 0.5, 0.8438, 0.5, 0.8438, 1.0, 0.8125, 1.0, 0.8125, 0.5, 0.8125, 0.5, 0.8125, 1.0, 0.7812, 1.0, 0.7812, 0.5, 0.7812, 0.5, 0.7812, 1.0, 0.75, 1.0, 0.75, 0.5, 0.75, 0.5, 0.75, 1.0, 0.7188, 1.0, 0.7188, 0.5, 0.7188, 0.5, 0.7188, 1.0, 0.6875, 1.0, 0.6875, 0.5, 0.6875, 0.5, 0.6875, 1.0, 0.6562, 1.0, 0.6562, 0.5, 0.6562, 0.5, 0.6562, 1.0, 0.625, 1.0, 0.625, 0.5, 0.625, 0.5, 0.625, 1.0, 0.5938, 1.0, 0.5938, 0.5, 0.5938, 0.5, 0.5938, 1.0, 0.5625, 1.0, 0.5625, 0.5, 0.5625, 0.5, 0.5625, 1.0, 0.5312, 1.0, 0.5312, 0.5, 0.5312, 0.5, 0.5312, 1.0, 0.5, 1.0, 0.5, 0.5, 0.5, 0.5, 0.5, 1.0, 0.4688, 1.0, 0.4688, 0.5, 0.4688, 0.5, 0.4688, 1.0, 0.4375, 1.0, 0.4375, 0.5, 0.4375, 0.5, 0.4375, 1.0, 0.4062, 1.0, 0.4062, 0.5, 0.4062, 0.5, 0.4062, 1.0, 0.375, 1.0, 0.375, 0.5, 0.375, 0.5, 0.375, 1.0, 0.3438, 1.0, 0.3438, 0.5, 0.3438, 0.5, 0.3438, 1.0, 0.3125, 1.0, 0.3125, 0.5, 0.3125, 0.5, 0.3125, 1.0, 0.2812, 1.0, 0.2812, 0.5, 0.2812, 0.5, 0.2812, 1.0, 0.25, 1.0, 0.25, 0.5, 0.25, 0.5, 0.25, 1.0, 0.2188, 1.0, 0.2188, 0.5, 0.2188, 0.5, 0.2188, 1.0, 0.1875, 1.0, 0.1875, 0.5, 0.1875, 0.5, 0.1875, 1.0, 0.1562, 1.0, 0.1562, 0.5, 0.1562, 0.5, 0.1562, 1.0, 0.125, 1.0, 0.125, 0.5, 0.125, 0.5, 0.125, 1.0, 0.09375, 1.0, 0.09375, 0.5, 0.09375, 0.5, 0.09375, 1.0, 0.0625, 1.0, 0.0625, 0.5, 0.2968, 0.4854, 0.25, 0.49, 0.2032, 0.4854, 0.1582, 0.4717, 0.1167, 0.4496, 0.08029, 0.4197, 0.05045, 0.3833, 0.02827, 0.3418, 0.01461, 0.2968, 0.01, 0.25, 0.01461, 0.2032, 0.02827, 0.1582, 0.05045, 0.1167, 0.08029, 0.08029, 0.1167, 0.05045, 0.1582, 0.02827, 0.2032, 0.01461, 0.25, 0.01, 0.2968, 0.01461, 0.3418, 0.02827, 0.3833, 0.05045, 0.4197, 0.08029, 0.4496, 0.1167, 0.4717, 0.1582, 0.4854, 0.2032, 0.49, 0.25, 0.4854, 0.2968, 0.4717, 0.3418, 0.4496, 0.3833, 0.4197, 0.4197, 0.3833, 0.4496, 0.3418, 0.4717, 0.0625, 0.5, 0.0625, 1.0, 0.03125, 1.0, 0.03125, 0.5, 0.03125, 0.5, 0.03125, 1.0, 0.0, 1.0, 0.0, 0.5, 0.75, 0.49, 0.7968, 0.4854, 0.8418, 0.4717, 0.8833, 0.4496, 0.9197, 0.4197, 0.9496, 0.3833, 0.9717, 0.3418, 0.9854, 0.2968, 0.99, 0.25, 0.9854, 0.2032, 0.9717, 0.1582, 0.9496, 0.1167, 0.9197, 0.08029, 0.8833, 0.05045, 0.8418, 0.02827, 0.7968, 0.01461, 0.75, 0.01, 0.7032, 0.01461, 0.6582, 0.02827, 0.6167, 0.05045, 0.5803, 0.08029, 0.5504, 0.1167, 0.5283, 0.1582, 0.5146, 0.2032, 0.51, 0.25, 0.5146, 0.2968, 0.5283, 0.3418, 0.5504, 0.3833, 0.5803, 0.4197, 0.6167, 0.4496, 0.6582, 0.4717, 0.7032, 0.4854, 1.0, 0.5, 0.9688, 0.5, 0.9688, 1.0, 1.0, 1.0, 0.9688, 0.5, 0.9375, 0.5, 0.9375, 1.0, 0.9688, 1.0, 0.9375, 0.5, 0.9062, 0.5, 0.9062, 1.0, 0.9375, 1.0, 0.9062, 0.5, 0.875, 0.5, 0.875, 1.0, 0.9062, 1.0, 0.875, 0.5, 0.8438, 0.5, 0.8438, 1.0, 0.875, 1.0, 0.8438, 0.5, 0.8125, 0.5, 0.8125, 1.0, 0.8438, 1.0, 0.8125, 0.5, 0.7812, 0.5, 0.7812, 1.0, 0.8125, 1.0, 0.7812, 0.5, 0.75, 0.5, 0.75, 1.0, 0.7812, 1.0, 0.75, 0.5, 0.7188, 0.5, 0.7188, 1.0, 0.75, 1.0, 0.7188, 0.5, 0.6875, 0.5, 0.6875, 1.0, 0.7188, 1.0, 0.6875, 0.5, 0.6562, 0.5, 0.6562, 1.0, 0.6875, 1.0, 0.6562, 0.5, 0.625, 0.5, 0.625, 1.0, 0.6562, 1.0, 0.625, 0.5, 0.5938, 0.5, 0.5938, 1.0, 0.625, 1.0, 0.5938, 0.5, 0.5625, 0.5, 0.5625, 1.0, 0.5938, 1.0, 0.5625, 0.5, 0.5312, 0.5, 0.5312, 1.0, 0.5625, 1.0, 0.5312, 0.5, 0.5, 0.5, 0.5, 1.0, 0.5312, 1.0, 0.5, 0.5, 0.4688, 0.5, 0.4688, 1.0, 0.5, 1.0, 0.4688, 0.5, 0.4375, 0.5, 0.4375, 1.0, 0.4688, 1.0, 0.4375, 0.5, 0.4062, 0.5, 0.4062, 1.0, 0.4375, 1.0, 0.4062, 0.5, 0.375, 0.5, 0.375, 1.0, 0.4062, 1.0, 0.375, 0.5, 0.3438, 0.5, 0.3438, 1.0, 0.375, 1.0, 0.3438, 0.5, 0.3125, 0.5, 0.3125, 1.0, 0.3438, 1.0, 0.3125, 0.5, 0.2812, 0.5, 0.2812, 1.0, 0.3125, 1.0, 0.2812, 0.5, 0.25, 0.5, 0.25, 1.0, 0.2812, 1.0, 0.25, 0.5, 0.2188, 0.5, 0.2188, 1.0, 0.25, 1.0, 0.2188, 0.5, 0.1875, 0.5, 0.1875, 1.0, 0.2188, 1.0, 0.1875, 0.5, 0.1562, 0.5, 0.1562, 1.0, 0.1875, 1.0, 0.1562, 0.5, 0.125, 0.5, 0.125, 1.0, 0.1562, 1.0, 0.125, 0.5, 0.09375, 0.5, 0.09375, 1.0, 0.125, 1.0, 0.09375, 0.5, 0.0625, 0.5, 0.0625, 1.0, 0.09375, 1.0, 0.2968, 0.4854, 0.3418, 0.4717, 0.3833, 0.4496, 0.4197, 0.4197, 0.4496, 0.3833, 0.4717, 0.3418, 0.4854, 0.2968, 0.49, 0.25, 0.4854, 0.2032, 0.4717, 0.1582, 0.4496, 0.1167, 0.4197, 0.08029, 0.3833, 0.05045, 0.3418, 0.02827, 0.2968, 0.01461, 0.25, 0.01, 0.2032, 0.01461, 0.1582, 0.02827, 0.1167, 0.05045, 0.08029, 0.08029, 0.05045, 0.1167, 0.02827, 0.1582, 0.01461, 0.2032, 0.01, 0.25, 0.01461, 0.2968, 0.02827, 0.3418, 0.05045, 0.3833, 0.08029, 0.4197, 0.1167, 0.4496, 0.1582, 0.4717, 0.2032, 0.4854, 0.25, 0.49, 0.0625, 0.5, 0.03125, 0.5, 0.03125, 1.0, 0.0625, 1.0, 0.03125, 0.5, 0.0, 0.5, 0.0, 1.0, 0.03125, 1.0, 0.75, 0.49, 0.7032, 0.4854, 0.6582, 0.4717, 0.6167, 0.4496, 0.5803, 0.4197, 0.5504, 0.3833, 0.5283, 0.3418, 0.5146, 0.2968, 0.51, 0.25, 0.5146, 0.2032, 0.5283, 0.1582, 0.5504, 0.1167, 0.5803, 0.08029, 0.6167, 0.05045, 0.6582, 0.02827, 0.7032, 0.01461, 0.75, 0.01, 0.7968, 0.01461, 0.8418, 0.02827, 0.8833, 0.05045, 0.9197, 0.08029, 0.9496, 0.1167, 0.9717, 0.1582, 0.9854, 0.2032, 0.99, 0.25, 0.9854, 0.2968, 0.9717, 0.3418, 0.9496, 0.3833, 0.9197, 0.4197, 0.8833, 0.4496, 0.8418, 0.4717, 0.7968, 0.4854, 1.0, 0.5, 0.9688, 0.5, 0.9688, 1.0, 1.0, 1.0, 0.9688, 0.5, 0.9375, 0.5, 0.9375, 1.0, 0.9688, 1.0, 0.9375, 0.5, 0.9062, 0.5, 0.9062, 1.0, 0.9375, 1.0, 0.9062, 0.5, 0.875, 0.5, 0.875, 1.0, 0.9062, 1.0, 0.875, 0.5, 0.8438, 0.5, 0.8438, 1.0, 0.875, 1.0, 0.8438, 0.5, 0.8125, 0.5, 0.8125, 1.0, 0.8438, 1.0, 0.8125, 0.5, 0.7812, 0.5, 0.7812, 1.0, 0.8125, 1.0, 0.7812, 0.5, 0.75, 0.5, 0.75, 1.0, 0.7812, 1.0, 0.75, 0.5, 0.7188, 0.5, 0.7188, 1.0, 0.75, 1.0, 0.7188, 0.5, 0.6875, 0.5, 0.6875, 1.0, 0.7188, 1.0, 0.6875, 0.5, 0.6562, 0.5, 0.6562, 1.0, 0.6875, 1.0, 0.6562, 0.5, 0.625, 0.5, 0.625, 1.0, 0.6562, 1.0, 0.625, 0.5, 0.5938, 0.5, 0.5938, 1.0, 0.625, 1.0, 0.5938, 0.5, 0.5625, 0.5, 0.5625, 1.0, 0.5938, 1.0, 0.5625, 0.5, 0.5312, 0.5, 0.5312, 1.0, 0.5625, 1.0, 0.5312, 0.5, 0.5, 0.5, 0.5, 1.0, 0.5312, 1.0, 0.5, 0.5, 0.4688, 0.5, 0.4688, 1.0, 0.5, 1.0, 0.4688, 0.5, 0.4375, 0.5, 0.4375, 1.0, 0.4688, 1.0, 0.4375, 0.5, 0.4062, 0.5, 0.4062, 1.0, 0.4375, 1.0, 0.4062, 0.5, 0.375, 0.5, 0.375, 1.0, 0.4062, 1.0, 0.375, 0.5, 0.3438, 0.5, 0.3438, 1.0, 0.375, 1.0, 0.3438, 0.5, 0.3125, 0.5, 0.3125, 1.0, 0.3438, 1.0, 0.3125, 0.5, 0.2812, 0.5, 0.2812, 1.0, 0.3125, 1.0, 0.2812, 0.5, 0.25, 0.5, 0.25, 1.0, 0.2812, 1.0, 0.25, 0.5, 0.2188, 0.5, 0.2188, 1.0, 0.25, 1.0, 0.2188, 0.5, 0.1875, 0.5, 0.1875, 1.0, 0.2188, 1.0, 0.1875, 0.5, 0.1562, 0.5, 0.1562, 1.0, 0.1875, 1.0, 0.1562, 0.5, 0.125, 0.5, 0.125, 1.0, 0.1562, 1.0, 0.125, 0.5, 0.09375, 0.5, 0.09375, 1.0, 0.125, 1.0, 0.09375, 0.5, 0.0625, 0.5, 0.0625, 1.0, 0.09375, 1.0, 0.2968, 0.4854, 0.3418, 0.4717, 0.3833, 0.4496, 0.4197, 0.4197, 0.4496, 0.3833, 0.4717, 0.3418, 0.4854, 0.2968, 0.49, 0.25, 0.4854, 0.2032, 0.4717, 0.1582, 0.4496, 0.1167, 0.4197, 0.08029, 0.3833, 0.05045, 0.3418, 0.02827, 0.2968, 0.01461, 0.25, 0.01, 0.2032, 0.01461, 0.1582, 0.02827, 0.1167, 0.05045, 0.08029, 0.08029, 0.05045, 0.1167, 0.02827, 0.1582, 0.01461, 0.2032, 0.01, 0.25, 0.01461, 0.2968, 0.02827, 0.3418, 0.05045, 0.3833, 0.08029, 0.4197, 0.1167, 0.4496, 0.1582, 0.4717, 0.2032, 0.4854, 0.25, 0.49, 0.0625, 0.5, 0.03125, 0.5, 0.03125, 1.0, 0.0625, 1.0, 0.03125, 0.5, 0.0, 0.5, 0.0, 1.0, 0.03125, 1.0, 0.75, 0.49, 0.7032, 0.4854, 0.6582, 0.4717, 0.6167, 0.4496, 0.5803, 0.4197, 0.5504, 0.3833, 0.5283, 0.3418, 0.5146, 0.2968, 0.51, 0.25, 0.5146, 0.2032, 0.5283, 0.1582, 0.5504, 0.1167, 0.5803, 0.08029, 0.6167, 0.05045, 0.6582, 0.02827, 0.7032, 0.01461, 0.75, 0.01, 0.7968, 0.01461, 0.8418, 0.02827, 0.8833, 0.05045, 0.9197, 0.08029, 0.9496, 0.1167, 0.9717, 0.1582, 0.9854, 0.2032, 0.99, 0.25, 0.9854, 0.2968, 0.9717, 0.3418, 0.9496, 0.3833, 0.9197, 0.4197, 0.8833, 0.4496, 0.8418, 0.4717, 0.7968, 0.4854, 1.0, 0.5, 1.0, 1.0, 0.9688, 1.0, 0.9688, 0.5, 0.9688, 0.5, 0.9688, 1.0, 0.9375, 1.0, 0.9375, 0.5, 0.9375, 0.5, 0.9375, 1.0, 0.9062, 1.0, 0.9062, 0.5, 0.9062, 0.5, 0.9062, 1.0, 0.875, 1.0, 0.875, 0.5, 0.875, 0.5, 0.875, 1.0, 0.8438, 1.0, 0.8438, 0.5, 0.8438, 0.5, 0.8438, 1.0, 0.8125, 1.0, 0.8125, 0.5, 0.8125, 0.5, 0.8125, 1.0, 0.7812, 1.0, 0.7812, 0.5, 0.7812, 0.5, 0.7812, 1.0, 0.75, 1.0, 0.75, 0.5, 0.75, 0.5, 0.75, 1.0, 0.7188, 1.0, 0.7188, 0.5, 0.7188, 0.5, 0.7188, 1.0, 0.6875, 1.0, 0.6875, 0.5, 0.6875, 0.5, 0.6875, 1.0, 0.6562, 1.0, 0.6562, 0.5, 0.6562, 0.5, 0.6562, 1.0, 0.625, 1.0, 0.625, 0.5, 0.625, 0.5, 0.625, 1.0, 0.5938, 1.0, 0.5938, 0.5, 0.5938, 0.5, 0.5938, 1.0, 0.5625, 1.0, 0.5625, 0.5, 0.5625, 0.5, 0.5625, 1.0, 0.5312, 1.0, 0.5312, 0.5, 0.5312, 0.5, 0.5312, 1.0, 0.5, 1.0, 0.5, 0.5, 0.5, 0.5, 0.5, 1.0, 0.4688, 1.0, 0.4688, 0.5, 0.4688, 0.5, 0.4688, 1.0, 0.4375, 1.0, 0.4375, 0.5, 0.4375, 0.5, 0.4375, 1.0, 0.4062, 1.0, 0.4062, 0.5, 0.4062, 0.5, 0.4062, 1.0, 0.375, 1.0, 0.375, 0.5, 0.375, 0.5, 0.375, 1.0, 0.3438, 1.0, 0.3438, 0.5, 0.3438, 0.5, 0.3438, 1.0, 0.3125, 1.0, 0.3125, 0.5, 0.3125, 0.5, 0.3125, 1.0, 0.2812, 1.0, 0.2812, 0.5, 0.2812, 0.5, 0.2812, 1.0, 0.25, 1.0, 0.25, 0.5, 0.25, 0.5, 0.25, 1.0, 0.2188, 1.0, 0.2188, 0.5, 0.2188, 0.5, 0.2188, 1.0, 0.1875, 1.0, 0.1875, 0.5, 0.1875, 0.5, 0.1875, 1.0, 0.1562, 1.0, 0.1562, 0.5, 0.1562, 0.5, 0.1562, 1.0, 0.125, 1.0, 0.125, 0.5, 0.125, 0.5, 0.125, 1.0, 0.09375, 1.0, 0.09375, 0.5, 0.09375, 0.5, 0.09375, 1.0, 0.0625, 1.0, 0.0625, 0.5, 0.2968, 0.4854, 0.25, 0.49, 0.2032, 0.4854, 0.1582, 0.4717, 0.1167, 0.4496, 0.08029, 0.4197, 0.05045, 0.3833, 0.02827, 0.3418, 0.01461, 0.2968, 0.01, 0.25, 0.01461, 0.2032, 0.02827, 0.1582, 0.05045, 0.1167, 0.08029, 0.08029, 0.1167, 0.05045, 0.1582, 0.02827, 0.2032, 0.01461, 0.25, 0.01, 0.2968, 0.01461, 0.3418, 0.02827, 0.3833, 0.05045, 0.4197, 0.08029, 0.4496, 0.1167, 0.4717, 0.1582, 0.4854, 0.2032, 0.49, 0.25, 0.4854, 0.2968, 0.4717, 0.3418, 0.4496, 0.3833, 0.4197, 0.4197, 0.3833, 0.4496, 0.3418, 0.4717, 0.0625, 0.5, 0.0625, 1.0, 0.03125, 1.0, 0.03125, 0.5, 0.03125, 0.5, 0.03125, 1.0, 0.0, 1.0, 0.0, 0.5, 0.75, 0.49, 0.7968, 0.4854, 0.8418, 0.4717, 0.8833, 0.4496, 0.9197, 0.4197, 0.9496, 0.3833, 0.9717, 0.3418, 0.9854, 0.2968, 0.99, 0.25, 0.9854, 0.2032, 0.9717, 0.1582, 0.9496, 0.1167, 0.9197, 0.08029, 0.8833, 0.05045, 0.8418, 0.02827, 0.7968, 0.01461, 0.75, 0.01, 0.7032, 0.01461, 0.6582, 0.02827, 0.6167, 0.05045, 0.5803, 0.08029, 0.5504, 0.1167, 0.5283, 0.1582, 0.5146, 0.2032, 0.51, 0.25, 0.5146, 0.2968, 0.5283, 0.3418, 0.5504, 0.3833, 0.5803, 0.4197, 0.6167, 0.4496, 0.6582, 0.4717, 0.7032, 0.4854, 0.9688, 0.5, 0.9688, 0.866, 0.9375, 0.866, 0.9375, 0.5, 0.03125, 0.5, 0.03125, 0.866, 0.0, 0.866, 0.0, 0.5, 0.9062, 0.5, 0.9062, 0.866, 0.875, 0.866, 0.875, 0.5, 0.875, 0.5, 0.875, 0.866, 0.8438, 0.866, 0.8438, 0.5, 0.8438, 0.5, 0.8438, 0.866, 0.8125, 0.866, 0.8125, 0.5, 0.8125, 0.5, 0.8125, 0.866, 0.7812, 0.866, 0.7812, 0.5, 0.7812, 0.5, 0.7812, 0.866, 0.75, 0.866, 0.75, 0.5, 0.75, 0.5, 0.75, 0.866, 0.7188, 0.866, 0.7188, 0.5, 0.7188, 0.5, 0.7188, 0.866, 0.6875, 0.866, 0.6875, 0.5, 0.6875, 0.5, 0.6875, 0.866, 0.6562, 0.866, 0.6562, 0.5, 0.6562, 0.5, 0.6562, 0.866, 0.625, 0.866, 0.625, 0.5, 0.625, 0.5, 0.625, 0.866, 0.5938, 0.866, 0.5938, 0.5, 0.5938, 0.5, 0.5938, 0.866, 0.5625, 0.866, 0.5625, 0.5, 0.5625, 0.5, 0.5625, 0.866, 0.5312, 0.866, 0.5312, 0.5, 0.5312, 0.5, 0.5312, 0.866, 0.5, 0.866, 0.5, 0.5, 0.5, 0.5, 0.5, 0.866, 0.4688, 0.866, 0.4688, 0.5, 0.4688, 0.5, 0.4688, 0.866, 0.4375, 0.866, 0.4375, 0.5, 0.4375, 0.5, 0.4375, 0.866, 0.4063, 0.866, 0.4062, 0.5, 0.4062, 0.5, 0.4063, 0.866, 0.375, 0.866, 0.375, 0.5, 0.375, 0.5, 0.375, 0.866, 0.3438, 0.866, 0.3438, 0.5, 0.3438, 0.5, 0.3438, 0.866, 0.3125, 0.866, 0.3125, 0.5, 0.3125, 0.5, 0.3125, 0.866, 0.2812, 0.866, 0.2812, 0.5, 0.2812, 0.5, 0.2812, 0.866, 0.25, 0.866, 0.25, 0.5, 0.25, 0.5, 0.25, 0.866, 0.2188, 0.866, 0.2188, 0.5, 0.2188, 0.5, 0.2188, 0.866, 0.1875, 0.866, 0.1875, 0.5, 0.1875, 0.5, 0.1875, 0.866, 0.1562, 0.866, 0.1562, 0.5, 0.1562, 0.5, 0.1562, 0.866, 0.125, 0.866, 0.125, 0.5, 0.125, 0.5, 0.125, 0.866, 0.09375, 0.866, 0.09375, 0.5, 0.09375, 0.5, 0.09375, 0.866, 0.0625, 0.866, 0.0625, 0.5, 0.0625, 0.5, 0.0625, 0.866, 0.03125, 0.866, 0.03125, 0.5, 0.06876, 0.2139, 0.07928, 0.1793, 0.07928, 0.1793, 0.06876, 0.2139, 0.9375, 0.5, 0.9375, 0.866, 0.9062, 0.866, 0.9062, 0.5, 0.75, 0.49, 0.7968, 0.4854, 0.8418, 0.4717, 0.8833, 0.4496, 0.9197, 0.4197, 0.9496, 0.3833, 0.9717, 0.3418, 0.9854, 0.2968, 0.99, 0.25, 0.9854, 0.2032, 0.9717, 0.1582, 0.9496, 0.1167, 0.9197, 0.08029, 0.8833, 0.05045, 0.8418, 0.02827, 0.7968, 0.01461, 0.75, 0.01, 0.7032, 0.01461, 0.6582, 0.02827, 0.6167, 0.05045, 0.5803, 0.08029, 0.5504, 0.1167, 0.5283, 0.1582, 0.5146, 0.2032, 0.51, 0.25, 0.5146, 0.2968, 0.5283, 0.3418, 0.5504, 0.3833, 0.5803, 0.4197, 0.6167, 0.4496, 0.6582, 0.4717, 0.7032, 0.4854, 0.25, 0.4348, 0.2139, 0.4312, 0.2139, 0.4312, 0.25, 0.4348, 0.3527, 0.4036, 0.3207, 0.4207, 0.3207, 0.4207, 0.3527, 0.4036, 0.3807, 0.3807, 0.3527, 0.4036, 0.3527, 0.4036, 0.3807, 0.3807, 0.4036, 0.3527, 0.3807, 0.3807, 0.3807, 0.3807, 0.4036, 0.3527, 0.4207, 0.3207, 0.4036, 0.3527, 0.4036, 0.3527, 0.4207, 0.3207, 0.4312, 0.2861, 0.4207, 0.3207, 0.4207, 0.3207, 0.4312, 0.2861, 0.4348, 0.25, 0.4312, 0.2861, 0.4312, 0.2861, 0.4348, 0.25, 0.4312, 0.2139, 0.4348, 0.25, 0.4348, 0.25, 0.4312, 0.2139, 0.4207, 0.1793, 0.4312, 0.2139, 0.4312, 0.2139, 0.4207, 0.1793, 0.4036, 0.1473, 0.4207, 0.1793, 0.4207, 0.1793, 0.4036, 0.1473, 0.3807, 0.1193, 0.4036, 0.1473, 0.4036, 0.1473, 0.3807, 0.1193, 0.3527, 0.09635, 0.3807, 0.1193, 0.3807, 0.1193, 0.3527, 0.09635, 0.3207, 0.07928, 0.3527, 0.09635, 0.3527, 0.09635, 0.3207, 0.07928, 0.2861, 0.06876, 0.3207, 0.07928, 0.3207, 0.07928, 0.2861, 0.06876, 0.25, 0.06521, 0.2861, 0.06876, 0.2861, 0.06876, 0.25, 0.06521, 0.2139, 0.06876, 0.25, 0.06521, 0.25, 0.06521, 0.2139, 0.06876, 0.1793, 0.07928, 0.2139, 0.06876, 0.2139, 0.06876, 0.1793, 0.07928, 0.1473, 0.09635, 0.1793, 0.07928, 0.1793, 0.07928, 0.1473, 0.09635, 0.1193, 0.1193, 0.1473, 0.09635, 0.1473, 0.09635, 0.1193, 0.1193, 0.09635, 0.1473, 0.1193, 0.1193, 0.1193, 0.1193, 0.09635, 0.1473, 0.09147, 0.1441, 0.07385, 0.177, 0.0337, 0.1604, 0.05533, 0.1199, 0.07928, 0.1793, 0.09635, 0.1473, 0.09635, 0.1473, 0.07928, 0.1793, 0.06521, 0.25, 0.06876, 0.2139, 0.06876, 0.2139, 0.06521, 0.25, 0.06876, 0.2861, 0.06521, 0.25, 0.06521, 0.25, 0.06876, 0.2861, 0.07928, 0.3207, 0.06876, 0.2861, 0.06876, 0.2861, 0.07928, 0.3207, 0.09635, 0.3527, 0.07928, 0.3207, 0.07928, 0.3207, 0.09635, 0.3527, 0.1193, 0.3807, 0.09635, 0.3527, 0.09635, 0.3527, 0.1193, 0.3807, 0.1473, 0.4036, 0.1193, 0.3807, 0.1193, 0.3807, 0.1473, 0.4036, 0.1793, 0.4207, 0.1473, 0.4036, 0.1473, 0.4036, 0.1793, 0.4207, 0.2139, 0.4312, 0.1793, 0.4207, 0.1793, 0.4207, 0.2139, 0.4312, 1.0, 0.5, 1.0, 0.866, 0.9688, 0.866, 0.9688, 0.5, 0.3207, 0.4207, 0.2861, 0.4312, 0.2861, 0.4312, 0.3207, 0.4207, 0.2861, 0.4312, 0.25, 0.4348, 0.2139, 0.4312, 0.1793, 0.4207, 0.1473, 0.4036, 0.1193, 0.3807, 0.09635, 0.3527, 0.07928, 0.3207, 0.06876, 0.2861, 0.06521, 0.25, 0.06876, 0.2139, 0.07928, 0.1793, 0.09635, 0.1473, 0.1193, 0.1193, 0.1473, 0.09635, 0.1793, 0.07928, 0.2139, 0.06876, 0.25, 0.06521, 0.2861, 0.06876, 0.3207, 0.07928, 0.3527, 0.09635, 0.3807, 0.1193, 0.4036, 0.1473, 0.4207, 0.1793, 0.4312, 0.2139, 0.4348, 0.25, 0.4312, 0.2861, 0.4207, 0.3207, 0.4036, 0.3527, 0.3807, 0.3807, 0.3527, 0.4036, 0.3207, 0.4207, 0.4407, 0.25, 0.437, 0.2128, 0.4796, 0.2043, 0.4841, 0.25, 0.07385, 0.177, 0.063, 0.2128, 0.02037, 0.2043, 0.0337, 0.1604, 0.437, 0.2128, 0.4262, 0.177, 0.4663, 0.1604, 0.4796, 0.2043, 0.063, 0.2128, 0.05934, 0.25, 0.01588, 0.25, 0.02037, 0.2043, 0.4262, 0.177, 0.4085, 0.1441, 0.4447, 0.1199, 0.4663, 0.1604, 0.05934, 0.25, 0.063, 0.2872, 0.02037, 0.2957, 0.01588, 0.25, 0.4085, 0.1441, 0.3848, 0.1152, 0.4156, 0.08445, 0.4447, 0.1199, 0.063, 0.2872, 0.07385, 0.323, 0.0337, 0.3396, 0.02037, 0.2957, 0.3848, 0.1152, 0.3559, 0.09147, 0.3801, 0.05533, 0.4156, 0.08445, 0.07385, 0.323, 0.09147, 0.3559, 0.05533, 0.3801, 0.0337, 0.3396, 0.3559, 0.09147, 0.323, 0.07385, 0.3396, 0.0337, 0.3801, 0.05533, 0.25, 0.4407, 0.2872, 0.437, 0.2957, 0.4796, 0.25, 0.4841, 0.09147, 0.3559, 0.1152, 0.3848, 0.08445, 0.4156, 0.05533, 0.3801, 0.323, 0.07385, 0.2872, 0.063, 0.2957, 0.02037, 0.3396, 0.0337, 0.2872, 0.437, 0.323, 0.4262, 0.3396, 0.4663, 0.2957, 0.4796, 0.1152, 0.3848, 0.1441, 0.4085, 0.1199, 0.4447, 0.08445, 0.4156, 0.2872, 0.063, 0.25, 0.05934, 0.25, 0.01588, 0.2957, 0.02037, 0.323, 0.4262, 0.3559, 0.4085, 0.3801, 0.4447, 0.3396, 0.4663, 0.1441, 0.4085, 0.177, 0.4262, 0.1604, 0.4663, 0.1199, 0.4447, 0.25, 0.05934, 0.2128, 0.063, 0.2043, 0.02037, 0.25, 0.01588, 0.3559, 0.4085, 0.3848, 0.3848, 0.4156, 0.4156, 0.3801, 0.4447, 0.177, 0.4262, 0.2128, 0.437, 0.2043, 0.4796, 0.1604, 0.4663, 0.2128, 0.063, 0.177, 0.07385, 0.1604, 0.0337, 0.2043, 0.02037, 0.3848, 0.3848, 0.4085, 0.3559, 0.4447, 0.3801, 0.4156, 0.4156, 0.2128, 0.437, 0.25, 0.4407, 0.25, 0.4841, 0.2043, 0.4796, 0.177, 0.07385, 0.1441, 0.09147, 0.1199, 0.05533, 0.1604, 0.0337, 0.4085, 0.3559, 0.4262, 0.323, 0.4663, 0.3396, 0.4447, 0.3801, 0.1441, 0.09147, 0.1152, 0.1152, 0.08445, 0.08445, 0.1199, 0.05533, 0.4262, 0.323, 0.437, 0.2872, 0.4796, 0.2957, 0.4663, 0.3396, 0.1152, 0.1152, 0.09147, 0.1441, 0.05533, 0.1199, 0.08445, 0.08445, 0.437, 0.2872, 0.4407, 0.25, 0.4841, 0.25, 0.4796, 0.2957, 0.9688, 0.866, 1.0, 0.866, 0.9999, 1.0, 0.9688, 1.0, 0.2967, 0.4854, 0.2501, 0.49, 0.25, 0.4871, 0.2962, 0.4825, 0.2962, 0.4825, 0.25, 0.4871, 0.25, 0.4841, 0.2957, 0.4796, 0.9375, 0.866, 0.9688, 0.866, 0.9687, 1.0, 0.9376, 1.0, 0.3418, 0.4718, 0.2969, 0.4854, 0.2962, 0.4825, 0.3407, 0.469, 0.3407, 0.469, 0.2962, 0.4825, 0.2957, 0.4796, 0.3396, 0.4663, 0.9062, 0.866, 0.9375, 0.866, 0.9374, 1.0, 0.9063, 1.0, 0.3833, 0.4496, 0.3419, 0.4717, 0.3407, 0.469, 0.3817, 0.4471, 0.3817, 0.4471, 0.3407, 0.469, 0.3396, 0.4663, 0.3801, 0.4447, 0.875, 0.866, 0.9062, 0.866, 0.9062, 1.0, 0.8751, 1.0, 0.4196, 0.4198, 0.3834, 0.4495, 0.3817, 0.4471, 0.4176, 0.4176, 0.4176, 0.4176, 0.3817, 0.4471, 0.3801, 0.4447, 0.4156, 0.4156, 0.8438, 0.866, 0.875, 0.866, 0.8749, 1.0, 0.8438, 1.0, 0.4495, 0.3834, 0.4198, 0.4196, 0.4176, 0.4176, 0.4471, 0.3817, 0.4471, 0.3817, 0.4176, 0.4176, 0.4156, 0.4156, 0.4447, 0.3801, 0.8125, 0.866, 0.8438, 0.866, 0.8437, 1.0, 0.8126, 1.0, 0.4717, 0.3419, 0.4496, 0.3833, 0.4471, 0.3817, 0.469, 0.3407, 0.469, 0.3407, 0.4471, 0.3817, 0.4447, 0.3801, 0.4663, 0.3396, 0.7812, 0.866, 0.8125, 0.866, 0.8124, 1.0, 0.7813, 1.0, 0.4854, 0.2969, 0.4718, 0.3418, 0.469, 0.3407, 0.4825, 0.2962, 0.4825, 0.2962, 0.469, 0.3407, 0.4663, 0.3396, 0.4796, 0.2957, 0.75, 0.866, 0.7812, 0.866, 0.7812, 1.0, 0.7501, 1.0, 0.49, 0.2501, 0.4854, 0.2967, 0.4825, 0.2962, 0.4871, 0.25, 0.4871, 0.25, 0.4825, 0.2962, 0.4796, 0.2957, 0.4841, 0.25, 0.7188, 0.866, 0.75, 0.866, 0.7499, 1.0, 0.7188, 1.0, 0.4854, 0.2033, 0.49, 0.2499, 0.4871, 0.25, 0.4825, 0.2038, 0.4825, 0.2038, 0.4871, 0.25, 0.4841, 0.25, 0.4796, 0.2043, 0.6875, 0.866, 0.7188, 0.866, 0.7187, 1.0, 0.6876, 1.0, 0.4718, 0.1582, 0.4854, 0.2031, 0.4825, 0.2038, 0.469, 0.1593, 0.469, 0.1593, 0.4825, 0.2038, 0.4796, 0.2043, 0.4663, 0.1604, 0.6562, 0.866, 0.6875, 0.866, 0.6874, 1.0, 0.6563, 1.0, 0.4496, 0.1167, 0.4717, 0.1581, 0.469, 0.1593, 0.4471, 0.1183, 0.4471, 0.1183, 0.469, 0.1593, 0.4663, 0.1604, 0.4447, 0.1199, 0.625, 0.866, 0.6562, 0.866, 0.6562, 1.0, 0.6251, 1.0, 0.4198, 0.08035, 0.4495, 0.1166, 0.4471, 0.1183, 0.4176, 0.08237, 0.4176, 0.08237, 0.4471, 0.1183, 0.4447, 0.1199, 0.4156, 0.08445, 0.5938, 0.866, 0.625, 0.866, 0.6249, 1.0, 0.5938, 1.0, 0.3834, 0.0505, 0.4196, 0.08025, 0.4176, 0.08237, 0.3817, 0.05289, 0.3817, 0.05289, 0.4176, 0.08237, 0.4156, 0.08445, 0.3801, 0.05533, 0.5625, 0.866, 0.5938, 0.866, 0.5937, 1.0, 0.5626, 1.0, 0.3419, 0.02831, 0.3833, 0.05041, 0.3817, 0.05289, 0.3407, 0.03098, 0.3407, 0.03098, 0.3817, 0.05289, 0.3801, 0.05533, 0.3396, 0.0337, 0.5312, 0.866, 0.5625, 0.866, 0.5624, 1.0, 0.5313, 1.0, 0.2969, 0.01463, 0.3418, 0.02825, 0.3407, 0.03098, 0.2962, 0.01749, 0.2962, 0.01749, 0.3407, 0.03098, 0.3396, 0.0337, 0.2957, 0.02037, 0.5, 0.866, 0.5312, 0.866, 0.5312, 1.0, 0.5001, 1.0, 0.2501, 0.01001, 0.2967, 0.0146, 0.2962, 0.01749, 0.25, 0.01294, 0.25, 0.01294, 0.2962, 0.01749, 0.2957, 0.02037, 0.25, 0.01588, 0.4688, 0.866, 0.5, 0.866, 0.4999, 1.0, 0.4688, 1.0, 0.2033, 0.0146, 0.2499, 0.01001, 0.25, 0.01294, 0.2038, 0.01749, 0.2038, 0.01749, 0.25, 0.01294, 0.25, 0.01588, 0.2043, 0.02037, 0.4375, 0.866, 0.4688, 0.866, 0.4687, 1.0, 0.4376, 1.0, 0.1582, 0.02825, 0.2031, 0.01463, 0.2038, 0.01749, 0.1593, 0.03098, 0.1593, 0.03098, 0.2038, 0.01749, 0.2043, 0.02037, 0.1604, 0.0337, 0.4063, 0.866, 0.4375, 0.866, 0.4374, 1.0, 0.4063, 1.0, 0.1167, 0.05041, 0.1581, 0.02831, 0.1593, 0.03098, 0.1183, 0.05289, 0.1183, 0.05289, 0.1593, 0.03098, 0.1604, 0.0337, 0.1199, 0.05533, 0.375, 0.866, 0.4063, 0.866, 0.4062, 1.0, 0.3751, 1.0, 0.08035, 0.08025, 0.1166, 0.0505, 0.1183, 0.05289, 0.08237, 0.08237, 0.08237, 0.08237, 0.1183, 0.05289, 0.1199, 0.05533, 0.08445, 0.08445, 0.3438, 0.866, 0.375, 0.866, 0.3749, 1.0, 0.3438, 1.0, 0.0505, 0.1166, 0.08025, 0.08035, 0.08237, 0.08237, 0.05289, 0.1183, 0.05289, 0.1183, 0.08237, 0.08237, 0.08445, 0.08445, 0.05533, 0.1199, 0.3125, 0.866, 0.3438, 0.866, 0.3437, 1.0, 0.3126, 1.0, 0.02831, 0.1581, 0.05041, 0.1167, 0.05289, 0.1183, 0.03098, 0.1593, 0.03098, 0.1593, 0.05289, 0.1183, 0.05533, 0.1199, 0.0337, 0.1604, 0.2812, 0.866, 0.3125, 0.866, 0.3124, 1.0, 0.2813, 1.0, 0.01463, 0.2031, 0.02825, 0.1582, 0.03098, 0.1593, 0.01749, 0.2038, 0.01749, 0.2038, 0.03098, 0.1593, 0.0337, 0.1604, 0.02037, 0.2043, 0.25, 0.866, 0.2812, 0.866, 0.2812, 1.0, 0.2501, 1.0, 0.01001, 0.2499, 0.0146, 0.2033, 0.01749, 0.2038, 0.01294, 0.25, 0.01294, 0.25, 0.01749, 0.2038, 0.02037, 0.2043, 0.01588, 0.25, 0.2188, 0.866, 0.25, 0.866, 0.2499, 1.0, 0.2188, 1.0, 0.0146, 0.2967, 0.01001, 0.2501, 0.01294, 0.25, 0.01749, 0.2962, 0.01749, 0.2962, 0.01294, 0.25, 0.01588, 0.25, 0.02037, 0.2957, 0.1875, 0.866, 0.2188, 0.866, 0.2187, 1.0, 0.1876, 1.0, 0.02825, 0.3418, 0.01463, 0.2969, 0.01749, 0.2962, 0.03098, 0.3407, 0.03098, 0.3407, 0.01749, 0.2962, 0.02037, 0.2957, 0.0337, 0.3396, 0.1562, 0.866, 0.1875, 0.866, 0.1874, 1.0, 0.1563, 1.0, 0.05041, 0.3833, 0.02831, 0.3419, 0.03098, 0.3407, 0.05289, 0.3817, 0.05289, 0.3817, 0.03098, 0.3407, 0.0337, 0.3396, 0.05533, 0.3801, 0.125, 0.866, 0.1562, 0.866, 0.1562, 1.0, 0.1251, 1.0, 0.08025, 0.4196, 0.0505, 0.3834, 0.05289, 0.3817, 0.08237, 0.4176, 0.08237, 0.4176, 0.05289, 0.3817, 0.05533, 0.3801, 0.08445, 0.4156, 0.09375, 0.866, 0.125, 0.866, 0.1249, 1.0, 0.0938, 1.0, 0.1166, 0.4495, 0.08035, 0.4198, 0.08237, 0.4176, 0.1183, 0.4471, 0.1183, 0.4471, 0.08237, 0.4176, 0.08445, 0.4156, 0.1199, 0.4447, 0.0625, 0.866, 0.09375, 0.866, 0.0937, 1.0, 0.06255, 1.0, 0.1581, 0.4717, 0.1167, 0.4496, 0.1183, 0.4471, 0.1593, 0.469, 0.1593, 0.469, 0.1183, 0.4471, 0.1199, 0.4447, 0.1604, 0.4663, 0.03125, 0.866, 0.0625, 0.866, 0.06245, 1.0, 0.0313, 1.0, 0.2031, 0.4854, 0.1582, 0.4718, 0.1593, 0.469, 0.2038, 0.4825, 0.2038, 0.4825, 0.1593, 0.469, 0.1604, 0.4663, 0.2043, 0.4796, 0.0, 0.866, 0.03125, 0.866, 0.0312, 1.0, 5.125e-05, 1.0, 0.2499, 0.49, 0.2033, 0.4854, 0.2038, 0.4825, 0.25, 0.4871, 0.25, 0.4871, 0.2038, 0.4825, 0.2043, 0.4796, 0.25, 0.4841, 0.2872, 0.437, 0.25, 0.4407, 0.25, 0.4377, 0.2866, 0.4341, 0.2866, 0.4341, 0.25, 0.4377, 0.25, 0.4348, 0.2861, 0.4312, 0.2861, 0.4312, 0.25, 0.4348, 0.25, 0.4348, 0.2861, 0.4312, 0.323, 0.4262, 0.2872, 0.437, 0.2866, 0.4341, 0.3218, 0.4234, 0.3218, 0.4234, 0.2866, 0.4341, 0.2861, 0.4312, 0.3207, 0.4207, 0.3207, 0.4207, 0.2861, 0.4312, 0.2861, 0.4312, 0.3207, 0.4207, 0.3559, 0.4085, 0.323, 0.4262, 0.3218, 0.4234, 0.3543, 0.4061, 0.3543, 0.4061, 0.3218, 0.4234, 0.3207, 0.4207, 0.3527, 0.4037, 0.3527, 0.4037, 0.3207, 0.4207, 0.3207, 0.4207, 0.3527, 0.4036, 0.3848, 0.3848, 0.3559, 0.4085, 0.3543, 0.4061, 0.3827, 0.3827, 0.3827, 0.3827, 0.3543, 0.4061, 0.3527, 0.4037, 0.3807, 0.3807, 0.3807, 0.3807, 0.3527, 0.4037, 0.3527, 0.4036, 0.3807, 0.3807, 0.4085, 0.3559, 0.3848, 0.3848, 0.3827, 0.3827, 0.4061, 0.3543, 0.4061, 0.3543, 0.3827, 0.3827, 0.3807, 0.3807, 0.4037, 0.3527, 0.4037, 0.3527, 0.3807, 0.3807, 0.3807, 0.3807, 0.4036, 0.3527, 0.4262, 0.323, 0.4085, 0.3559, 0.4061, 0.3543, 0.4234, 0.3218, 0.4234, 0.3218, 0.4061, 0.3543, 0.4037, 0.3527, 0.4207, 0.3207, 0.4207, 0.3207, 0.4037, 0.3527, 0.4036, 0.3527, 0.4207, 0.3207, 0.437, 0.2872, 0.4262, 0.323, 0.4234, 0.3218, 0.4341, 0.2866, 0.4341, 0.2866, 0.4234, 0.3218, 0.4207, 0.3207, 0.4312, 0.2861, 0.4312, 0.2861, 0.4207, 0.3207, 0.4207, 0.3207, 0.4312, 0.2861, 0.4407, 0.25, 0.437, 0.2872, 0.4341, 0.2866, 0.4377, 0.25, 0.4377, 0.25, 0.4341, 0.2866, 0.4312, 0.2861, 0.4348, 0.25, 0.4348, 0.25, 0.4312, 0.2861, 0.4312, 0.2861, 0.4348, 0.25, 0.437, 0.2128, 0.4407, 0.25, 0.4377, 0.25, 0.4341, 0.2134, 0.4341, 0.2134, 0.4377, 0.25, 0.4348, 0.25, 0.4312, 0.2139, 0.4312, 0.2139, 0.4348, 0.25, 0.4348, 0.25, 0.4312, 0.2139, 0.4262, 0.177, 0.437, 0.2128, 0.4341, 0.2134, 0.4234, 0.1782, 0.4234, 0.1782, 0.4341, 0.2134, 0.4312, 0.2139, 0.4207, 0.1793, 0.4207, 0.1793, 0.4312, 0.2139, 0.4312, 0.2139, 0.4207, 0.1793, 0.4085, 0.1441, 0.4262, 0.177, 0.4234, 0.1782, 0.4061, 0.1457, 0.4061, 0.1457, 0.4234, 0.1782, 0.4207, 0.1793, 0.4037, 0.1473, 0.4037, 0.1473, 0.4207, 0.1793, 0.4207, 0.1793, 0.4036, 0.1473, 0.3848, 0.1152, 0.4085, 0.1441, 0.4061, 0.1457, 0.3827, 0.1173, 0.3827, 0.1173, 0.4061, 0.1457, 0.4037, 0.1473, 0.3807, 0.1193, 0.3807, 0.1193, 0.4037, 0.1473, 0.4036, 0.1473, 0.3807, 0.1193, 0.3559, 0.09147, 0.3848, 0.1152, 0.3827, 0.1173, 0.3543, 0.09391, 0.3543, 0.09391, 0.3827, 0.1173, 0.3807, 0.1193, 0.3527, 0.09635, 0.3527, 0.09635, 0.3807, 0.1193, 0.3807, 0.1193, 0.3527, 0.09635, 0.323, 0.07385, 0.3559, 0.09147, 0.3543, 0.09391, 0.3218, 0.07656, 0.3218, 0.07656, 0.3543, 0.09391, 0.3527, 0.09635, 0.3207, 0.07927, 0.3207, 0.07927, 0.3527, 0.09635, 0.3527, 0.09635, 0.3207, 0.07928, 0.2872, 0.063, 0.323, 0.07385, 0.3218, 0.07656, 0.2866, 0.06588, 0.2866, 0.06588, 0.3218, 0.07656, 0.3207, 0.07927, 0.2861, 0.06876, 0.2861, 0.06876, 0.3207, 0.07927, 0.3207, 0.07928, 0.2861, 0.06876, 0.25, 0.05934, 0.2872, 0.063, 0.2866, 0.06588, 0.25, 0.06227, 0.25, 0.06227, 0.2866, 0.06588, 0.2861, 0.06876, 0.25, 0.0652, 0.25, 0.0652, 0.2861, 0.06876, 0.2861, 0.06876, 0.25, 0.06521, 0.2128, 0.063, 0.25, 0.05934, 0.25, 0.06227, 0.2134, 0.06588, 0.2134, 0.06588, 0.25, 0.06227, 0.25, 0.0652, 0.2139, 0.06876, 0.2139, 0.06876, 0.25, 0.0652, 0.25, 0.06521, 0.2139, 0.06876, 0.177, 0.07385, 0.2128, 0.063, 0.2134, 0.06588, 0.1782, 0.07656, 0.1782, 0.07656, 0.2134, 0.06588, 0.2139, 0.06876, 0.1793, 0.07927, 0.1793, 0.07927, 0.2139, 0.06876, 0.2139, 0.06876, 0.1793, 0.07928, 0.1441, 0.09147, 0.177, 0.07385, 0.1782, 0.07656, 0.1457, 0.09391, 0.1457, 0.09391, 0.1782, 0.07656, 0.1793, 0.07927, 0.1473, 0.09635, 0.1473, 0.09635, 0.1793, 0.07927, 0.1793, 0.07928, 0.1473, 0.09635, 0.1152, 0.1152, 0.1441, 0.09147, 0.1457, 0.09391, 0.1173, 0.1173, 0.1173, 0.1173, 0.1457, 0.09391, 0.1473, 0.09635, 0.1193, 0.1193, 0.1193, 0.1193, 0.1473, 0.09635, 0.1473, 0.09635, 0.1193, 0.1193, 0.09147, 0.1441, 0.1152, 0.1152, 0.1173, 0.1173, 0.09391, 0.1457, 0.09391, 0.1457, 0.1173, 0.1173, 0.1193, 0.1193, 0.09635, 0.1473, 0.09635, 0.1473, 0.1193, 0.1193, 0.1193, 0.1193, 0.09635, 0.1473, 0.07385, 0.177, 0.09147, 0.1441, 0.09391, 0.1457, 0.07656, 0.1782, 0.07656, 0.1782, 0.09391, 0.1457, 0.09635, 0.1473, 0.07927, 0.1793, 0.07927, 0.1793, 0.09635, 0.1473, 0.09635, 0.1473, 0.07928, 0.1793, 0.063, 0.2128, 0.07385, 0.177, 0.07656, 0.1782, 0.06588, 0.2134, 0.06588, 0.2134, 0.07656, 0.1782, 0.07927, 0.1793, 0.06876, 0.2139, 0.06876, 0.2139, 0.07927, 0.1793, 0.07928, 0.1793, 0.06876, 0.2139, 0.05934, 0.25, 0.063, 0.2128, 0.06588, 0.2134, 0.06227, 0.25, 0.06227, 0.25, 0.06588, 0.2134, 0.06876, 0.2139, 0.0652, 0.25, 0.0652, 0.25, 0.06876, 0.2139, 0.06876, 0.2139, 0.06521, 0.25, 0.063, 0.2872, 0.05934, 0.25, 0.06227, 0.25, 0.06588, 0.2866, 0.06588, 0.2866, 0.06227, 0.25, 0.0652, 0.25, 0.06876, 0.2861, 0.06876, 0.2861, 0.0652, 0.25, 0.06521, 0.25, 0.06876, 0.2861, 0.07385, 0.323, 0.063, 0.2872, 0.06588, 0.2866, 0.07656, 0.3218, 0.07656, 0.3218, 0.06588, 0.2866, 0.06876, 0.2861, 0.07927, 0.3207, 0.07927, 0.3207, 0.06876, 0.2861, 0.06876, 0.2861, 0.07928, 0.3207, 0.09147, 0.3559, 0.07385, 0.323, 0.07656, 0.3218, 0.09391, 0.3543, 0.09391, 0.3543, 0.07656, 0.3218, 0.07927, 0.3207, 0.09635, 0.3527, 0.09635, 0.3527, 0.07927, 0.3207, 0.07928, 0.3207, 0.09635, 0.3527, 0.1152, 0.3848, 0.09147, 0.3559, 0.09391, 0.3543, 0.1173, 0.3827, 0.1173, 0.3827, 0.09391, 0.3543, 0.09635, 0.3527, 0.1193, 0.3807, 0.1193, 0.3807, 0.09635, 0.3527, 0.09635, 0.3527, 0.1193, 0.3807, 0.1441, 0.4085, 0.1152, 0.3848, 0.1173, 0.3827, 0.1457, 0.4061, 0.1457, 0.4061, 0.1173, 0.3827, 0.1193, 0.3807, 0.1473, 0.4037, 0.1473, 0.4037, 0.1193, 0.3807, 0.1193, 0.3807, 0.1473, 0.4036, 0.177, 0.4262, 0.1441, 0.4085, 0.1457, 0.4061, 0.1782, 0.4234, 0.1782, 0.4234, 0.1457, 0.4061, 0.1473, 0.4037, 0.1793, 0.4207, 0.1793, 0.4207, 0.1473, 0.4037, 0.1473, 0.4036, 0.1793, 0.4207, 0.2128, 0.437, 0.177, 0.4262, 0.1782, 0.4234, 0.2134, 0.4341, 0.2134, 0.4341, 0.1782, 0.4234, 0.1793, 0.4207, 0.2139, 0.4312, 0.2139, 0.4312, 0.1793, 0.4207, 0.1793, 0.4207, 0.2139, 0.4312, 0.25, 0.4407, 0.2128, 0.437, 0.2134, 0.4341, 0.25, 0.4377, 0.25, 0.4377, 0.2134, 0.4341, 0.2139, 0.4312, 0.25, 0.4348, 0.25, 0.4348, 0.2139, 0.4312, 0.2139, 0.4312, 0.25, 0.4348, 0.2861, 0.4312, 0.25, 0.4348, 0.25, 0.4348, 0.2861, 0.4312])
me_cylinder_001.materials.append(mat_material_003)
me_cylinder_001.materials.append(mat_material_001)
me_cylinder_001.materials.append(mat_material_002)
me_cylinder_001.update()

# ---- objects
ob_cylinder_001 = bpy.data.objects.new('Cylinder.001', me_cylinder_001)

# ---- transforms, parenting, visibility, modifiers, constraints
ob_cylinder_001.location = (0.0, 5.96e-08, 3.725e-09)
ob_cylinder_001.scale = (0.2056, 0.2056, 1.0)

# ---- collection membership
col_collection.objects.link(ob_cylinder_001)

# ---- scene / render settings (as saved in the file)
scene.frame_start = 1; scene.frame_end = 250; scene.frame_set(1)
scene.render.engine = 'BLENDER_EEVEE_NEXT'
bpy.context.view_layer.update()

# ---- added for rendering (the .blend has no active camera and no usable light): camera, sun
cam_auto = bpy.data.cameras.new('AutoCamera')
cam_auto.lens = 50.0
cam_auto.sensor_width = 36.0
cam_auto.clip_end = 1000.0
ob_auto_camera = bpy.data.objects.new('AutoCamera', cam_auto)
scene.collection.objects.link(ob_auto_camera)
ob_auto_camera.location = (3.03622, -3.64347, 2.95721)
ob_auto_camera.rotation_euler = (1.09748, -7.21219e-08, 0.694738)
scene.camera = ob_auto_camera
light_auto_sun = bpy.data.lights.new('AutoSun', 'SUN')
light_auto_sun.energy = 3.0
light_auto_sun.angle = 0.0523599
ob_auto_sun = bpy.data.objects.new('AutoSun', light_auto_sun)
scene.collection.objects.link(ob_auto_sun)
ob_auto_sun.rotation_euler = (0.872665, 0.174533, 0.523599)
bpy.context.view_layer.update()
